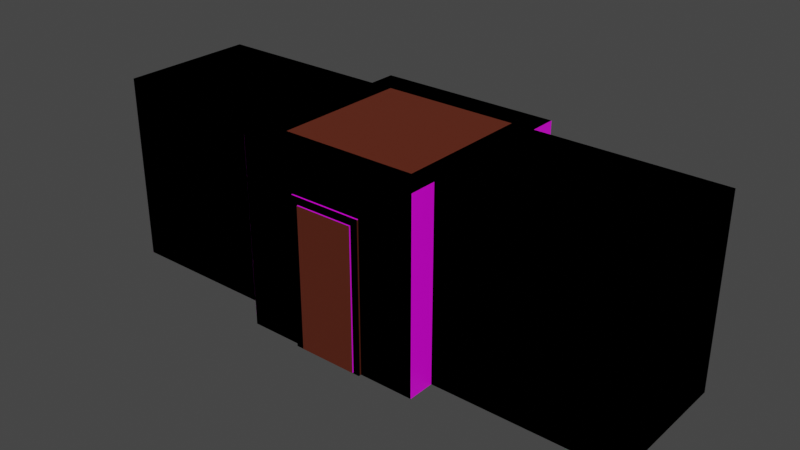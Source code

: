 # Source: hallway.blend  (saved by Blender 3.2.14; exported with 4.5.12 LTS)
import bpy
from mathutils import Matrix  # noqa: F401  (used for matrix-valued properties, if any)

bpy.ops.wm.read_factory_settings(use_empty=True)
scene = bpy.context.scene
scene.name = 'Scene'

# ---- collections
col_collection = bpy.data.collections.new('Collection'); scene.collection.children.link(col_collection)

# ---- images (referenced by path relative to the original .blend; pixels are not part of the script)
import os
ASSET_DIR = os.environ.get("B2B_ASSET_DIR", "")  # directory of the original .blend (textures are referenced by path, not embedded)
HERE = os.path.dirname(os.path.abspath(__file__))  # packed textures are extracted next to this script under _unpacked/

def load_image(name, relpath, width, height, colorspace="sRGB"):
    """Load a texture the original file referenced (path relative to the .blend, or extracted next to this script)."""
    p = next((c for c in (os.path.join(HERE, relpath), os.path.join(ASSET_DIR, relpath)) if relpath and os.path.exists(c)), "")
    if p:
        img = bpy.data.images.load(p, check_existing=True)
        img.name = name
    else:  # same state as the original file: an image datablock whose file is absent (Cycles renders it pink)
        img = bpy.data.images.new(name, width, height)
        img.source = "FILE"
        img.filepath = "//" + (relpath or name)
    img.colorspace_settings.name = colorspace
    return img
img_hotelwall2_jpg = load_image('hotelwall2.jpg', 'hotelwall2.jpg', 1024, 1024, 'sRGB')
img_hotelwall4_jpg = load_image('hotelwall4.jpg', 'hotelwall4.jpg', 1024, 1024, 'sRGB')

# ---- materials (node trees are filled in below, after node groups)
mat_material_001 = bpy.data.materials.new('Material.001')
mat_material_001.use_transparent_shadow = False
mat_material_002 = bpy.data.materials.new('Material.002')
mat_material_002.use_transparent_shadow = False
mat_material_003 = bpy.data.materials.new('Material.003')
mat_material_003.use_transparent_shadow = False
mat_material_004 = bpy.data.materials.new('Material.004')
mat_material_004.use_transparent_shadow = False
mat_material_007 = bpy.data.materials.new('Material.007')
mat_material_007.use_transparent_shadow = False
mat_material_008 = bpy.data.materials.new('Material.008')
mat_material_008.use_transparent_shadow = False
mat_material = bpy.data.materials.new('Material')
mat_material.use_transparent_shadow = False

# ---- material node trees
mat_material_001.use_nodes = True; mat_material_001.node_tree.nodes.clear()
_N = mat_material_001.node_tree.nodes; _L = mat_material_001.node_tree.links
n0 = _N.new('ShaderNodeBsdfPrincipled'); n0.name = 'Principled BSDF'; n0.location = (10, 300)
n0.distribution = 'GGX'
n0.subsurface_method = 'RANDOM_WALK_SKIN'
n0.inputs[0].default_value = (0.237, 0.0, 0.0001737, 1.0)
n0.inputs[3].default_value = 1.45
n0.inputs[27].default_value = (0.0, 0.0, 0.0, 1.0)
n0.inputs[28].default_value = 1.0
n1 = _N.new('ShaderNodeOutputMaterial'); n1.name = 'Material Output'; n1.location = (300, 300)
_L.new(n0.outputs[0], n1.inputs[0])
n1.is_active_output = True
mat_material_002.use_nodes = True; mat_material_002.node_tree.nodes.clear()
_N = mat_material_002.node_tree.nodes; _L = mat_material_002.node_tree.links
n0 = _N.new('ShaderNodeBsdfPrincipled'); n0.name = 'Principled BSDF'; n0.location = (10, 300)
n0.distribution = 'GGX'
n0.subsurface_method = 'RANDOM_WALK_SKIN'
n0.inputs[3].default_value = 1.45
n0.inputs[27].default_value = (0.0, 0.0, 0.0, 1.0)
n0.inputs[28].default_value = 1.0
n1 = _N.new('ShaderNodeOutputMaterial'); n1.name = 'Material Output'; n1.location = (300, 300)
n2 = _N.new('ShaderNodeTexImage'); n2.name = 'Image Texture'; n2.location = (-280, 275)
n2.image = img_hotelwall2_jpg
_L.new(n0.outputs[0], n1.inputs[0])
_L.new(n2.outputs[0], n0.inputs[0])
n1.is_active_output = True
mat_material_003.use_nodes = True; mat_material_003.node_tree.nodes.clear()
_N = mat_material_003.node_tree.nodes; _L = mat_material_003.node_tree.links
n0 = _N.new('ShaderNodeBsdfPrincipled'); n0.name = 'Principled BSDF'; n0.location = (10, 300)
n0.distribution = 'GGX'
n0.subsurface_method = 'RANDOM_WALK_SKIN'
n0.inputs[3].default_value = 1.45
n0.inputs[27].default_value = (0.0, 0.0, 0.0, 1.0)
n0.inputs[28].default_value = 1.0
n1 = _N.new('ShaderNodeOutputMaterial'); n1.name = 'Material Output'; n1.location = (300, 300)
n2 = _N.new('ShaderNodeTexImage'); n2.name = 'Image Texture'; n2.location = (-280, 275)
n2.image = img_hotelwall4_jpg
_L.new(n0.outputs[0], n1.inputs[0])
_L.new(n2.outputs[0], n0.inputs[0])
n1.is_active_output = True
mat_material_004.use_nodes = True; mat_material_004.node_tree.nodes.clear()
_N = mat_material_004.node_tree.nodes; _L = mat_material_004.node_tree.links
n0 = _N.new('ShaderNodeBsdfPrincipled'); n0.name = 'Principled BSDF'; n0.location = (10, 300)
n0.distribution = 'GGX'
n0.subsurface_method = 'RANDOM_WALK_SKIN'
n0.inputs[0].default_value = (0.1274, 0.02122, 0.007499, 1.0)
n0.inputs[3].default_value = 1.45
n0.inputs[27].default_value = (0.0, 0.0, 0.0, 1.0)
n0.inputs[28].default_value = 1.0
n1 = _N.new('ShaderNodeOutputMaterial'); n1.name = 'Material Output'; n1.location = (300, 300)
_L.new(n0.outputs[0], n1.inputs[0])
n1.is_active_output = True
mat_material_007.use_nodes = True; mat_material_007.node_tree.nodes.clear()
_N = mat_material_007.node_tree.nodes; _L = mat_material_007.node_tree.links
n0 = _N.new('ShaderNodeBsdfPrincipled'); n0.name = 'Principled BSDF'; n0.location = (10, 300)
n0.distribution = 'GGX'
n0.subsurface_method = 'RANDOM_WALK_SKIN'
n0.inputs[0].default_value = (0.2266, 0.04338, 0.001246, 1.0)
n0.inputs[3].default_value = 1.45
n0.inputs[27].default_value = (0.0, 0.0, 0.0, 1.0)
n0.inputs[28].default_value = 1.0
n1 = _N.new('ShaderNodeOutputMaterial'); n1.name = 'Material Output'; n1.location = (300, 300)
_L.new(n0.outputs[0], n1.inputs[0])
n1.is_active_output = True
mat_material_008.use_nodes = True; mat_material_008.node_tree.nodes.clear()
_N = mat_material_008.node_tree.nodes; _L = mat_material_008.node_tree.links
n0 = _N.new('ShaderNodeBsdfPrincipled'); n0.name = 'Principled BSDF'; n0.location = (10, 300)
n0.distribution = 'GGX'
n0.subsurface_method = 'RANDOM_WALK_SKIN'
n0.inputs[0].default_value = (0.8, 0.5904, 0.3934, 1.0)
n0.inputs[3].default_value = 1.45
n0.inputs[27].default_value = (0.0, 0.0, 0.0, 1.0)
n0.inputs[28].default_value = 1.0
n1 = _N.new('ShaderNodeOutputMaterial'); n1.name = 'Material Output'; n1.location = (300, 300)
_L.new(n0.outputs[0], n1.inputs[0])
n1.is_active_output = True
mat_material.use_nodes = True; mat_material.node_tree.nodes.clear()
_N = mat_material.node_tree.nodes; _L = mat_material.node_tree.links
n0 = _N.new('ShaderNodeBsdfPrincipled'); n0.name = 'Principled BSDF'; n0.location = (10, 300)
n0.distribution = 'GGX'
n0.subsurface_method = 'RANDOM_WALK_SKIN'
n0.inputs[0].default_value = (0.09285, 0.01629, 0.006065, 1.0)
n0.inputs[3].default_value = 1.45
n0.inputs[27].default_value = (0.0, 0.0, 0.0, 1.0)
n0.inputs[28].default_value = 1.0
n1 = _N.new('ShaderNodeOutputMaterial'); n1.name = 'Material Output'; n1.location = (300, 300)
_L.new(n0.outputs[0], n1.inputs[0])
n1.is_active_output = True

# ---- world
world_world = bpy.data.worlds.new('World'); scene.world = world_world
world_world.use_nodes = True; world_world.node_tree.nodes.clear()
_N = world_world.node_tree.nodes; _L = world_world.node_tree.links
n0 = _N.new('ShaderNodeOutputWorld'); n0.name = 'World Output'; n0.location = (300, 300)
n1 = _N.new('ShaderNodeBackground'); n1.name = 'Background'; n1.location = (10, 300)
n1.inputs[0].default_value = (0.05088, 0.05088, 0.05088, 1.0)
_L.new(n1.outputs[0], n0.inputs[0])
n0.is_active_output = True
world_world.color = (0.05088, 0.05088, 0.05088)
world_world.use_sun_shadow = False
world_world.sun_shadow_jitter_overblur = 0.0

# ---- meshes
me_plane = bpy.data.meshes.new('Plane')
me_plane.from_pydata([(-4.0, -1.0, 0.0), (4.0, -1.0, 0.0), (-4.0, 1.0, 0.0), (4.0, 1.0, 0.0), (-1.333, -1.0, 0.0), (1.333, -1.0, 0.0), (1.333, 1.0, 0.0), (-1.333, 1.0, 0.0), (1.333, 1.4, 0.0), (-1.333, 1.4, 0.0), (-1.333, -1.4, 0.0), (1.333, -1.4, 0.0)], [], [(5, 1, 3, 6), (0, 4, 7, 2), (4, 5, 6, 7), (7, 6, 8, 9), (5, 4, 10, 11)])
_uv = me_plane.uv_layers.new(name='UVMap')
_uv.uv.foreach_set('vector', [0.6667, 0.0, 1.0, 0.0, 1.0, 1.0, 0.6667, 1.0, 0.0, 0.0, 0.3333, 0.0, 0.3333, 1.0, 0.0, 1.0, 0.3333, 0.0, 0.6667, 0.0, 0.6667, 1.0, 0.3333, 1.0, 0.3333, 1.0, 0.6667, 1.0, 0.6667, 1.0, 0.3333, 1.0, 0.6667, 0.0, 0.3333, 0.0, 0.3333, 0.0, 0.6667, 0.0])
me_plane.materials.append(mat_material_001)
me_plane.update()
me_plane_001 = bpy.data.meshes.new('Plane.001')
me_plane_001.from_pydata([(-1.0, -1.0, 0.0), (1.0, -1.0, 0.0), (-1.0, 1.0, 0.0), (1.0, 1.0, 0.0), (-0.3333, -1.0, 0.0), (0.3333, -1.0, 0.0), (0.3333, 1.0, 0.0), (-0.3333, 1.0, 0.0), (-0.3333, -1.4, 0.0), (0.3333, -1.4, 0.0), (0.3333, 1.4, 0.0), (-0.3333, 1.4, 0.0), (-1.0, -1.0, 2.75), (1.0, -1.0, 2.75), (-1.0, 1.0, 2.75), (1.0, 1.0, 2.75), (-0.3333, -1.0, 2.75), (0.3333, -1.0, 2.75), (0.3333, 1.0, 2.75), (-0.3333, 1.0, 2.75), (-0.3333, -1.4, 2.75), (0.3333, -1.4, 2.75), (0.3333, 1.4, 2.75), (-0.3333, 1.4, 2.75), (1.0, -1.0, 2.175), (0.3333, -1.0, 2.175), (-0.3333, -1.4, 2.175), (-0.3333, -1.0, 2.175), (0.3333, -1.4, 2.175), (-1.0, -1.0, 2.175), (0.3333, 1.4, 2.175), (0.3333, 1.0, 2.175), (1.0, 1.0, 2.175), (-0.3333, 1.4, 2.175), (-1.0, 1.0, 2.175), (-0.3333, 1.0, 2.175), (-0.1333, -1.0, 0.0), (0.1333, -1.0, 0.0), (0.1333, 1.0, 0.0), (-0.1333, 1.0, 0.0), (-0.1067, -1.442, 0.0), (0.1067, -1.442, 0.0), (0.1067, 1.442, 0.0), (-0.1067, 1.442, 0.0), (-0.1333, -1.4, 2.75), (0.1333, -1.4, 2.75), (0.1333, 1.4, 2.75), (-0.1333, 1.4, 2.75), (-0.1333, 1.0, 2.75), (0.1333, 1.0, 2.75), (0.1333, -1.0, 2.75), (-0.1333, -1.0, 2.75), (-0.1067, -1.442, 2.065), (0.1067, -1.442, 2.065), (0.1067, 1.442, 2.065), (-0.1067, 1.442, 2.065), (-0.1333, -1.4, 0.0), (0.1333, -1.4, 0.0), (0.1333, 1.4, 0.0), (-0.1333, 1.4, 0.0), (-0.1333, -1.4, 2.175), (0.1333, -1.4, 2.175), (0.1333, 1.4, 2.175), (-0.1333, 1.4, 2.175), (-0.1333, -1.442, 0.0), (0.1333, -1.442, 0.0), (0.1333, 1.442, 0.0), (-0.1333, 1.442, 0.0), (-0.1333, -1.442, 2.175), (0.1333, -1.442, 2.175), (0.1333, 1.442, 2.175), (-0.1333, 1.442, 2.175), (-0.1333, -1.422, 2.175), (0.1333, -1.422, 2.175), (0.1333, -1.422, 0.0), (-0.1333, -1.422, 0.0), (-0.1067, -1.422, 2.065), (0.1067, -1.422, 2.065), (0.1067, -1.422, 0.0), (-0.1067, -1.422, 0.0), (0.1333, 1.422, 2.175), (-0.1333, 1.422, 2.175), (-0.1333, 1.422, 0.0), (0.1333, 1.422, 0.0), (0.1067, 1.422, 2.065), (-0.1067, 1.422, 2.065), (-0.1067, 1.422, 0.0), (0.1067, 1.422, 0.0)], [], [(5, 1, 3, 6), (0, 4, 7, 2), (37, 5, 6, 38), (36, 4, 8, 56), (38, 6, 10, 58), (24, 25, 17, 13), (30, 31, 18, 22), (26, 27, 16, 20), (31, 32, 15, 18), (62, 30, 22, 46), (34, 35, 19, 14), (60, 26, 20, 44), (35, 33, 23, 19), (27, 29, 12, 16), (25, 28, 21, 17), (19, 16, 12, 14), (47, 48, 19, 23), (45, 50, 17, 21), (17, 18, 15, 13), (49, 18, 17, 50), (5, 9, 28, 25), (4, 0, 29, 27), (56, 8, 26, 60), (8, 4, 27, 26), (1, 5, 25, 24), (7, 11, 33, 35), (2, 7, 35, 34), (58, 10, 30, 62), (6, 3, 32, 31), (10, 6, 31, 30), (11, 59, 63, 33), (43, 42, 54, 55), (9, 57, 61, 28), (41, 40, 52, 53), (19, 48, 51, 16), (48, 49, 50, 51), (20, 16, 51, 44), (44, 51, 50, 45), (22, 18, 49, 46), (46, 49, 48, 47), (28, 61, 45, 21), (61, 60, 44, 45), (33, 63, 47, 23), (63, 62, 46, 47), (7, 39, 59, 11), (39, 38, 58, 59), (5, 37, 57, 9), (37, 36, 56, 57), (4, 36, 39, 7), (36, 37, 38, 39), (64, 65, 57, 56), (66, 67, 59, 58), (69, 68, 60, 61), (71, 70, 62, 63), (67, 71, 63, 59), (70, 66, 58, 62), (65, 69, 61, 57), (68, 64, 56, 60), (40, 41, 65, 64), (42, 43, 67, 66), (69, 65, 74, 73), (70, 71, 81, 80), (66, 70, 80, 83), (67, 43, 86, 82), (52, 40, 79, 76), (65, 41, 78, 74), (77, 76, 72, 73), (78, 77, 73, 74), (76, 79, 75, 72), (40, 64, 75, 79), (68, 69, 73, 72), (41, 53, 77, 78), (64, 68, 72, 75), (53, 52, 76, 77), (85, 84, 80, 81), (86, 85, 81, 82), (84, 87, 83, 80), (54, 42, 87, 84), (55, 54, 84, 85), (42, 66, 83, 87), (71, 67, 82, 81), (43, 55, 85, 86)])
me_plane_001.polygons.foreach_set('material_index', [0, 0, 0, 0, 0, 2, 2, 2, 2, 2, 2, 2, 2, 2, 2, 3, 3, 3, 3, 3, 2, 2, 2, 2, 2, 2, 2, 2, 2, 2, 2, 3, 2, 3, 3, 3, 3, 3, 3, 3, 2, 2, 2, 2, 0, 0, 0, 0, 0, 0, 0, 0, 2, 2, 2, 2, 2, 2, 0, 0, 0, 0, 0, 0, 1, 0, 1, 1, 1, 0, 0, 1, 0, 1, 1, 1, 1, 1, 1, 0, 0, 1])
_uv = me_plane_001.uv_layers.new(name='UVMap')
_uv.uv.foreach_set('vector', [0.6667, 0.0, 1.0, 0.0, 1.0, 1.0, 0.6667, 1.0, 0.0, 0.0, 0.3333, 0.0, 0.3333, 1.0, 0.0, 1.0, 0.5556, 0.0, 0.6667, 0.0, 0.6667, 1.0, 0.5556, 1.0, 0.4444, 0.0, 0.3333, 0.0, 0.3333, 0.0, 0.4444, 0.0, 0.5556, 1.0, 0.6667, 1.0, 0.6667, 1.0, 0.5556, 1.0, 1.0, 0.0, 0.6667, 0.0, 0.6667, 0.0, 1.0, 0.0, 0.6667, 1.0, 0.6667, 1.0, 0.6667, 1.0, 0.6667, 1.0, 0.3333, 0.0, 0.3333, 0.0, 0.3333, 0.0, 0.3333, 0.0, 0.6667, 1.0, 1.0, 1.0, 1.0, 1.0, 0.6667, 1.0, 0.5556, 1.0, 0.6667, 1.0, 0.6667, 1.0, 0.5556, 1.0, 0.0, 1.0, 0.3333, 1.0, 0.3333, 1.0, 0.0, 1.0, 0.4444, 0.0, 0.3333, 0.0, 0.3333, 0.0, 0.4444, 0.0, 0.3333, 1.0, 0.3333, 1.0, 0.3333, 1.0, 0.3333, 1.0, 0.3333, 0.0, 0.0, 0.0, 0.0, 0.0, 0.3333, 0.0, 0.6667, 0.0, 0.6667, 0.0, 0.6667, 0.0, 0.6667, 0.0, 0.3333, 1.0, 0.3333, 0.0, 0.0, 0.0, 0.0, 1.0, 0.4444, 1.0, 0.4444, 1.0, 0.3333, 1.0, 0.3333, 1.0, 0.5556, 0.0, 0.5556, 0.0, 0.6667, 0.0, 0.6667, 0.0, 0.6667, 0.0, 0.6667, 1.0, 1.0, 1.0, 1.0, 0.0, 0.5556, 1.0, 0.6667, 1.0, 0.6667, 0.0, 0.5556, 0.0, 0.6667, 0.0, 0.6667, 0.0, 0.6667, 0.0, 0.6667, 0.0, 0.3333, 0.0, 0.0, 0.0, 0.0, 0.0, 0.3333, 0.0, 0.4444, 0.0, 0.3333, 0.0, 0.3333, 0.0, 0.4444, 0.0, 0.3333, 0.0, 0.3333, 0.0, 0.3333, 0.0, 0.3333, 0.0, 1.0, 0.0, 0.6667, 0.0, 0.6667, 0.0, 1.0, 0.0, 0.3333, 1.0, 0.3333, 1.0, 0.3333, 1.0, 0.3333, 1.0, 0.0, 1.0, 0.3333, 1.0, 0.3333, 1.0, 0.0, 1.0, 0.5556, 1.0, 0.6667, 1.0, 0.6667, 1.0, 0.5556, 1.0, 0.6667, 1.0, 1.0, 1.0, 1.0, 1.0, 0.6667, 1.0, 0.6667, 1.0, 0.6667, 1.0, 0.6667, 1.0, 0.6667, 1.0, 0.3333, 1.0, 0.4444, 1.0, 0.4444, 1.0, 0.3333, 1.0, 0.4444, 1.0, 0.5556, 1.0, 0.5556, 1.0, 0.4444, 1.0, 0.6667, 0.0, 0.5556, 0.0, 0.5556, 0.0, 0.6667, 0.0, 0.5556, 0.0, 0.4444, 0.0, 0.4444, 0.0, 0.5556, 0.0, 0.3333, 1.0, 0.4444, 1.0, 0.4444, 0.0, 0.3333, 0.0, 0.4444, 1.0, 0.5556, 1.0, 0.5556, 0.0, 0.4444, 0.0, 0.3333, 0.0, 0.3333, 0.0, 0.4444, 0.0, 0.4444, 0.0, 0.4444, 0.0, 0.4444, 0.0, 0.5556, 0.0, 0.5556, 0.0, 0.6667, 1.0, 0.6667, 1.0, 0.5556, 1.0, 0.5556, 1.0, 0.5556, 1.0, 0.5556, 1.0, 0.4444, 1.0, 0.4444, 1.0, 0.6667, 0.0, 0.5556, 0.0, 0.5556, 0.0, 0.6667, 0.0, 0.5556, 0.0, 0.4444, 0.0, 0.4444, 0.0, 0.5556, 0.0, 0.3333, 1.0, 0.4444, 1.0, 0.4444, 1.0, 0.3333, 1.0, 0.4444, 1.0, 0.5556, 1.0, 0.5556, 1.0, 0.4444, 1.0, 0.3333, 1.0, 0.4444, 1.0, 0.4444, 1.0, 0.3333, 1.0, 0.4444, 1.0, 0.5556, 1.0, 0.5556, 1.0, 0.4444, 1.0, 0.6667, 0.0, 0.5556, 0.0, 0.5556, 0.0, 0.6667, 0.0, 0.5556, 0.0, 0.4444, 0.0, 0.4444, 0.0, 0.5556, 0.0, 0.3333, 0.0, 0.4444, 0.0, 0.4444, 1.0, 0.3333, 1.0, 0.4444, 0.0, 0.5556, 0.0, 0.5556, 1.0, 0.4444, 1.0, 0.4444, 0.0, 0.5556, 0.0, 0.5556, 0.0, 0.4444, 0.0, 0.5556, 1.0, 0.4444, 1.0, 0.4444, 1.0, 0.5556, 1.0, 0.5556, 0.0, 0.4444, 0.0, 0.4444, 0.0, 0.5556, 0.0, 0.4444, 1.0, 0.5556, 1.0, 0.5556, 1.0, 0.4444, 1.0, 0.4444, 1.0, 0.4444, 1.0, 0.4444, 1.0, 0.4444, 1.0, 0.5556, 1.0, 0.5556, 1.0, 0.5556, 1.0, 0.5556, 1.0, 0.5556, 0.0, 0.5556, 0.0, 0.5556, 0.0, 0.5556, 0.0, 0.4444, 0.0, 0.4444, 0.0, 0.4444, 0.0, 0.4444, 0.0, 0.4444, 0.0, 0.5556, 0.0, 0.5556, 0.0, 0.4444, 0.0, 0.5556, 1.0, 0.4444, 1.0, 0.4444, 1.0, 0.5556, 1.0, 0.5556, 0.0, 0.5556, 0.0, 0.5556, 0.0, 0.5556, 0.0, 0.5556, 1.0, 0.4444, 1.0, 0.4444, 1.0, 0.5556, 1.0, 0.5556, 1.0, 0.5556, 1.0, 0.5556, 1.0, 0.5556, 1.0, 0.4444, 1.0, 0.4444, 1.0, 0.4444, 1.0, 0.4444, 1.0, 0.4444, 0.0, 0.4444, 0.0, 0.4444, 0.0, 0.4444, 0.0, 0.5556, 0.0, 0.5556, 0.0, 0.5556, 0.0, 0.5556, 0.0, 0.5556, 0.0, 0.4444, 0.0, 0.4444, 0.0, 0.5556, 0.0, 0.5556, 0.0, 0.5556, 0.0, 0.5556, 0.0, 0.5556, 0.0, 0.4444, 0.0, 0.4444, 0.0, 0.4444, 0.0, 0.4444, 0.0, 0.4444, 0.0, 0.4444, 0.0, 0.4444, 0.0, 0.4444, 0.0, 0.4444, 0.0, 0.5556, 0.0, 0.5556, 0.0, 0.4444, 0.0, 0.5556, 0.0, 0.5556, 0.0, 0.5556, 0.0, 0.5556, 0.0, 0.4444, 0.0, 0.4444, 0.0, 0.4444, 0.0, 0.4444, 0.0, 0.5556, 0.0, 0.4444, 0.0, 0.4444, 0.0, 0.5556, 0.0, 0.4444, 1.0, 0.5556, 1.0, 0.5556, 1.0, 0.4444, 1.0, 0.4444, 1.0, 0.4444, 1.0, 0.4444, 1.0, 0.4444, 1.0, 0.5556, 1.0, 0.5556, 1.0, 0.5556, 1.0, 0.5556, 1.0, 0.5556, 1.0, 0.5556, 1.0, 0.5556, 1.0, 0.5556, 1.0, 0.4444, 1.0, 0.5556, 1.0, 0.5556, 1.0, 0.4444, 1.0, 0.5556, 1.0, 0.5556, 1.0, 0.5556, 1.0, 0.5556, 1.0, 0.4444, 1.0, 0.4444, 1.0, 0.4444, 1.0, 0.4444, 1.0, 0.4444, 1.0, 0.4444, 1.0, 0.4444, 1.0, 0.4444, 1.0])
me_plane_001.materials.append(mat_material_001)
me_plane_001.materials.append(mat_material_002)
me_plane_001.materials.append(mat_material_003)
me_plane_001.materials.append(mat_material_004)
me_plane_001.update()
me_cube = bpy.data.meshes.new('Cube')
me_cube.from_pydata([(-1.0, -0.5, -1.75), (-1.0, -0.5, 1.75), (-1.0, 0.5, -1.75), (-1.0, 0.5, 1.75), (1.0, -0.5, -1.75), (1.0, -0.5, 1.75), (1.0, 0.5, -1.75), (1.0, 0.5, 1.75), (-1.25, 0.5, -2.187), (-1.25, 0.5, 2.188), (1.25, 0.5, -2.187), (1.25, 0.5, 2.188), (0.8833, 0.5, -1.75), (-0.8833, 0.5, -1.75), (-0.8833, 0.5, 1.75), (0.8833, 0.5, 1.75), (-0.8833, -0.5, -1.75), (0.8833, -0.5, -1.75), (0.8833, -0.5, 1.75), (-0.8833, -0.5, 1.75), (1.104, 0.5, -2.187), (-1.104, 0.5, -2.187), (-1.104, 0.5, 2.188), (1.104, 0.5, 2.188), (-1.104, 2.688, -2.187), (1.104, 2.688, -2.187), (1.104, 2.688, 2.188), (-1.104, 2.688, 2.188), (-1.0, -0.5, -1.633), (-1.0, -0.5, 1.633), (-1.0, 0.5, 1.633), (-1.0, 0.5, -1.633), (1.0, 0.5, 1.633), (1.0, 0.5, -1.633), (1.0, -0.5, 1.633), (1.0, -0.5, -1.633), (-1.25, 0.5, 2.042), (-1.25, 0.5, -2.042), (1.25, 0.5, 2.042), (1.25, 0.5, -2.042), (1.25, 2.688, -2.042), (1.25, 2.688, 2.042), (-1.25, 2.688, 2.042), (-1.25, 2.688, -2.042), (-1.104, 3.0, 2.042), (-1.104, 3.0, -2.042), (1.104, 3.0, 2.042), (1.104, 3.0, -2.042), (0.8833, -0.5, 1.633), (0.8833, -0.5, -1.633), (-0.8833, -0.5, 1.633), (-0.8833, -0.5, -1.633), (-1.104, 0.8281, 2.188), (1.104, 0.8281, 2.188), (1.104, 0.8281, -2.187), (-1.104, 0.8281, -2.187), (-1.25, 0.8281, -2.042), (-1.25, 0.8281, 2.042), (1.25, 0.8281, 2.042), (1.25, 0.8281, -2.042), (-1.287, 0.4595, -2.103), (-1.287, 0.4595, -2.253), (-1.137, 0.4595, -2.253), (1.137, 0.4595, 2.253), (1.287, 0.4595, 2.253), (1.287, 0.4595, -2.103), (1.287, 0.4595, -2.253), (-1.287, 3.035, -2.103), (-1.287, 3.035, -2.253), (-1.137, 3.035, -2.253), (1.137, 3.035, 2.253), (1.287, 3.035, 2.253), (1.287, 3.035, -2.103), (1.287, 3.035, -2.253), (1.287, 2.713, 2.253), (-1.287, 0.7975, 2.253), (-1.287, 0.4595, 2.253), (-1.287, 0.7975, -2.253), (1.287, 2.713, -2.253), (1.287, 0.7975, 2.253), (-1.287, 3.035, 2.253), (-1.287, 2.713, 2.253), (-1.287, 2.713, -2.253), (1.287, 0.7975, -2.253), (1.137, 2.713, -2.253), (1.287, 2.713, 2.103), (-1.287, 2.713, -2.103), (-1.137, 2.713, 2.253), (1.137, 0.4595, -2.253), (-1.137, 0.4595, 2.253), (1.137, 3.035, -2.253), (-1.137, 3.035, 2.253), (-1.137, 2.713, -2.253), (1.137, 2.713, 2.253), (-1.137, 0.7975, 2.253), (1.137, 0.7975, 2.253), (1.137, 0.7975, -2.253), (-1.137, 0.7975, -2.253), (-1.137, 3.035, -2.103), (1.137, 3.035, -2.103), (-1.287, 0.4595, 2.103), (1.287, 0.4595, 2.103), (-1.287, 3.035, 2.103), (1.287, 3.035, 2.103), (1.287, 2.713, -2.103), (-1.287, 2.713, 2.103), (-1.137, 3.035, 2.103), (1.137, 3.035, 2.103), (-1.287, 0.7975, -2.103), (-1.287, 0.7975, 2.103), (1.287, 0.7975, 2.103), (1.287, 0.7975, -2.103)], [], [(29, 1, 3, 30), (15, 7, 11, 23), (32, 7, 5, 34), (50, 19, 1, 29), (12, 6, 4, 17), (14, 3, 1, 19), (30, 3, 9, 36), (33, 6, 10, 39), (13, 2, 8, 21), (40, 59, 111, 104), (22, 23, 63, 89), (52, 53, 26, 27), (58, 41, 85, 110), (54, 55, 24, 25), (38, 39, 65, 101), (9, 22, 89, 76), (42, 57, 109, 105), (11, 38, 101, 64), (6, 12, 20, 10), (12, 13, 21, 20), (24, 55, 97, 92), (47, 46, 107, 99), (7, 15, 18, 5), (15, 14, 19, 18), (2, 13, 16, 0), (13, 12, 17, 16), (34, 5, 18, 48), (48, 18, 19, 50), (3, 14, 22, 9), (14, 15, 23, 22), (17, 49, 51, 16), (49, 48, 50, 51), (4, 35, 49, 17), (35, 34, 48, 49), (56, 43, 86, 108), (45, 44, 46, 47), (20, 21, 62, 88), (37, 36, 100, 60), (54, 25, 84, 96), (56, 57, 42, 43), (10, 20, 88, 66), (58, 59, 40, 41), (36, 9, 76, 100), (26, 53, 95, 93), (44, 45, 98, 106), (53, 52, 94, 95), (52, 27, 87, 94), (46, 44, 106, 107), (7, 32, 38, 11), (32, 33, 39, 38), (2, 31, 37, 8), (31, 30, 36, 37), (16, 51, 28, 0), (51, 50, 29, 28), (6, 33, 35, 4), (33, 32, 34, 35), (0, 28, 31, 2), (28, 29, 30, 31), (39, 10, 66, 65), (27, 26, 93, 87), (43, 42, 105, 86), (45, 47, 99, 98), (23, 11, 64, 63), (55, 54, 96, 97), (21, 8, 61, 62), (25, 24, 92, 84), (41, 40, 104, 85), (8, 37, 60, 61), (57, 56, 108, 109), (59, 58, 110, 111), (93, 74, 71, 70), (107, 70, 71, 103), (105, 81, 80, 102), (104, 78, 73, 72), (92, 82, 68, 69), (97, 77, 82, 92), (111, 83, 78, 104), (109, 75, 81, 105), (95, 79, 74, 93), (75, 94, 87, 81), (83, 96, 84, 78), (78, 84, 90, 73), (84, 92, 69, 90), (102, 80, 91, 106), (106, 91, 70, 107), (81, 87, 91, 80), (87, 93, 70, 91), (69, 98, 99, 90), (68, 67, 98, 69), (67, 102, 106, 98), (77, 108, 86, 82), (79, 110, 85, 74), (74, 85, 103, 71), (85, 104, 72, 103), (82, 86, 67, 68), (86, 105, 102, 67), (90, 99, 72, 73), (99, 107, 103, 72), (101, 65, 111, 110), (64, 101, 110, 79), (60, 100, 109, 108), (61, 60, 108, 77), (88, 62, 97, 96), (66, 88, 96, 83), (89, 63, 95, 94), (76, 89, 94, 75), (63, 64, 79, 95), (100, 76, 75, 109), (65, 66, 83, 111), (62, 61, 77, 97)])
me_cube.polygons.foreach_set('material_index', [0, 0, 0, 0, 0, 0, 0, 0, 0, 0, 0, 1, 0, 1, 0, 0, 0, 0, 0, 0, 0, 0, 0, 0, 0, 0, 0, 0, 0, 0, 0, 0, 0, 0, 0, 1, 0, 0, 0, 1, 0, 1, 0, 0, 0, 0, 0, 0, 0, 0, 0, 0, 0, 0, 0, 0, 0, 0, 0, 0, 0, 0, 0, 0, 0, 0, 0, 0, 0, 0, 0, 0, 0, 0, 0, 0, 0, 0, 0, 0, 0, 0, 0, 0, 0, 0, 0, 0, 0, 0, 0, 0, 0, 0, 0, 0, 0, 0, 0, 0, 0, 0, 0, 0, 0, 0, 0, 0, 0, 0])
_uv = me_cube.uv_layers.new(name='UVMap')
_uv.uv.foreach_set('vector', [0.5417, 0.0, 0.625, 0.0, 0.625, 0.25, 0.5417, 0.25, 0.7083, 0.5, 0.625, 0.5, 0.625, 0.5, 0.7083, 0.5, 0.5417, 0.5, 0.625, 0.5, 0.625, 0.75, 0.5417, 0.75, 0.5417, 0.9167, 0.625, 0.9167, 0.625, 1.0, 0.5417, 1.0, 0.2917, 0.5, 0.375, 0.5, 0.375, 0.75, 0.2917, 0.75, 0.7917, 0.5, 0.875, 0.5, 0.875, 0.75, 0.7917, 0.75, 0.5417, 0.25, 0.625, 0.25, 0.625, 0.25, 0.5417, 0.25, 0.4583, 0.5, 0.375, 0.5, 0.375, 0.5, 0.4583, 0.5, 0.2083, 0.5, 0.125, 0.5, 0.125, 0.5, 0.2083, 0.5, 0.4583, 0.5, 0.4583, 0.5, 0.4583, 0.5, 0.4583, 0.5, 0.7917, 0.5, 0.7083, 0.5, 0.7083, 0.5, 0.7917, 0.5, 0.7917, 0.5, 0.7083, 0.5, 0.7083, 0.5, 0.7917, 0.5, 0.5417, 0.5, 0.5417, 0.5, 0.5417, 0.5, 0.5417, 0.5, 0.2917, 0.5, 0.2083, 0.5, 0.2083, 0.5, 0.2917, 0.5, 0.5417, 0.5, 0.4583, 0.5, 0.4583, 0.5, 0.5417, 0.5, 0.875, 0.5, 0.7917, 0.5, 0.7917, 0.5, 0.875, 0.5, 0.5417, 0.25, 0.5417, 0.25, 0.5417, 0.25, 0.5417, 0.25, 0.625, 0.5, 0.5417, 0.5, 0.5417, 0.5, 0.625, 0.5, 0.375, 0.5, 0.2917, 0.5, 0.2917, 0.5, 0.375, 0.5, 0.2917, 0.5, 0.2083, 0.5, 0.2083, 0.5, 0.2917, 0.5, 0.2083, 0.5, 0.2083, 0.5, 0.2083, 0.5, 0.2083, 0.5, 0.4583, 0.4167, 0.5417, 0.4167, 0.5417, 0.4167, 0.4583, 0.4167, 0.625, 0.5, 0.7083, 0.5, 0.7083, 0.75, 0.625, 0.75, 0.7083, 0.5, 0.7917, 0.5, 0.7917, 0.75, 0.7083, 0.75, 0.125, 0.5, 0.2083, 0.5, 0.2083, 0.75, 0.125, 0.75, 0.2083, 0.5, 0.2917, 0.5, 0.2917, 0.75, 0.2083, 0.75, 0.5417, 0.75, 0.625, 0.75, 0.625, 0.8333, 0.5417, 0.8333, 0.5417, 0.8333, 0.625, 0.8333, 0.625, 0.9167, 0.5417, 0.9167, 0.875, 0.5, 0.7917, 0.5, 0.7917, 0.5, 0.875, 0.5, 0.7917, 0.5, 0.7083, 0.5, 0.7083, 0.5, 0.7917, 0.5, 0.375, 0.8333, 0.4583, 0.8333, 0.4583, 0.9167, 0.375, 0.9167, 0.4583, 0.8333, 0.5417, 0.8333, 0.5417, 0.9167, 0.4583, 0.9167, 0.375, 0.75, 0.4583, 0.75, 0.4583, 0.8333, 0.375, 0.8333, 0.4583, 0.75, 0.5417, 0.75, 0.5417, 0.8333, 0.4583, 0.8333, 0.4583, 0.25, 0.4583, 0.25, 0.4583, 0.25, 0.4583, 0.25, 0.4583, 0.3333, 0.5417, 0.3333, 0.5417, 0.4167, 0.4583, 0.4167, 0.2917, 0.5, 0.2083, 0.5, 0.2083, 0.5, 0.2917, 0.5, 0.4583, 0.25, 0.5417, 0.25, 0.5417, 0.25, 0.4583, 0.25, 0.2917, 0.5, 0.2917, 0.5, 0.2917, 0.5, 0.2917, 0.5, 0.4583, 0.25, 0.5417, 0.25, 0.5417, 0.25, 0.4583, 0.25, 0.375, 0.5, 0.2917, 0.5, 0.2917, 0.5, 0.375, 0.5, 0.5417, 0.5, 0.4583, 0.5, 0.4583, 0.5, 0.5417, 0.5, 0.5417, 0.25, 0.625, 0.25, 0.625, 0.25, 0.5417, 0.25, 0.7083, 0.5, 0.7083, 0.5, 0.7083, 0.5, 0.7083, 0.5, 0.5417, 0.3333, 0.4583, 0.3333, 0.4583, 0.3333, 0.5417, 0.3333, 0.7083, 0.5, 0.7917, 0.5, 0.7917, 0.5, 0.7083, 0.5, 0.7917, 0.5, 0.7917, 0.5, 0.7917, 0.5, 0.7917, 0.5, 0.5417, 0.4167, 0.5417, 0.3333, 0.5417, 0.3333, 0.5417, 0.4167, 0.625, 0.5, 0.5417, 0.5, 0.5417, 0.5, 0.625, 0.5, 0.5417, 0.5, 0.4583, 0.5, 0.4583, 0.5, 0.5417, 0.5, 0.375, 0.25, 0.4583, 0.25, 0.4583, 0.25, 0.375, 0.25, 0.4583, 0.25, 0.5417, 0.25, 0.5417, 0.25, 0.4583, 0.25, 0.375, 0.9167, 0.4583, 0.9167, 0.4583, 1.0, 0.375, 1.0, 0.4583, 0.9167, 0.5417, 0.9167, 0.5417, 1.0, 0.4583, 1.0, 0.375, 0.5, 0.4583, 0.5, 0.4583, 0.75, 0.375, 0.75, 0.4583, 0.5, 0.5417, 0.5, 0.5417, 0.75, 0.4583, 0.75, 0.375, 0.0, 0.4583, 0.0, 0.4583, 0.25, 0.375, 0.25, 0.4583, 0.0, 0.5417, 0.0, 0.5417, 0.25, 0.4583, 0.25, 0.4583, 0.5, 0.375, 0.5, 0.375, 0.5, 0.4583, 0.5, 0.7917, 0.5, 0.7083, 0.5, 0.7083, 0.5, 0.7917, 0.5, 0.4583, 0.25, 0.5417, 0.25, 0.5417, 0.25, 0.4583, 0.25, 0.4583, 0.3333, 0.4583, 0.4167, 0.4583, 0.4167, 0.4583, 0.3333, 0.7083, 0.5, 0.625, 0.5, 0.625, 0.5, 0.7083, 0.5, 0.2083, 0.5, 0.2917, 0.5, 0.2917, 0.5, 0.2083, 0.5, 0.2083, 0.5, 0.125, 0.5, 0.125, 0.5, 0.2083, 0.5, 0.2917, 0.5, 0.2083, 0.5, 0.2083, 0.5, 0.2917, 0.5, 0.5417, 0.5, 0.4583, 0.5, 0.4583, 0.5, 0.5417, 0.5, 0.375, 0.25, 0.4583, 0.25, 0.4583, 0.25, 0.375, 0.25, 0.5417, 0.25, 0.4583, 0.25, 0.4583, 0.25, 0.5417, 0.25, 0.4583, 0.5, 0.5417, 0.5, 0.5417, 0.5, 0.4583, 0.5, 0.7083, 0.5, 0.625, 0.5, 0.625, 0.5, 0.7083, 0.5, 0.5417, 0.4167, 0.625, 0.4167, 0.625, 0.5, 0.5417, 0.5, 0.5417, 0.25, 0.625, 0.25, 0.625, 0.25, 0.5417, 0.25, 0.4583, 0.5, 0.375, 0.5, 0.375, 0.5, 0.4583, 0.5, 0.2083, 0.5, 0.125, 0.5, 0.125, 0.5, 0.2083, 0.5, 0.2083, 0.5, 0.125, 0.5, 0.125, 0.5, 0.2083, 0.5, 0.4583, 0.5, 0.375, 0.5, 0.375, 0.5, 0.4583, 0.5, 0.5417, 0.25, 0.625, 0.25, 0.625, 0.25, 0.5417, 0.25, 0.7083, 0.5, 0.625, 0.5, 0.625, 0.5, 0.7083, 0.5, 0.875, 0.5, 0.7917, 0.5, 0.7917, 0.5, 0.875, 0.5, 0.375, 0.5, 0.2917, 0.5, 0.2917, 0.5, 0.375, 0.5, 0.375, 0.5, 0.2917, 0.5, 0.2917, 0.5, 0.375, 0.5, 0.2917, 0.5, 0.2083, 0.5, 0.2083, 0.5, 0.2917, 0.5, 0.5417, 0.25, 0.625, 0.25, 0.625, 0.3333, 0.5417, 0.3333, 0.5417, 0.3333, 0.625, 0.3333, 0.625, 0.4167, 0.5417, 0.4167, 0.875, 0.5, 0.7917, 0.5, 0.7917, 0.5, 0.875, 0.5, 0.7917, 0.5, 0.7083, 0.5, 0.7083, 0.5, 0.7917, 0.5, 0.375, 0.3333, 0.4583, 0.3333, 0.4583, 0.4167, 0.375, 0.4167, 0.375, 0.25, 0.4583, 0.25, 0.4583, 0.3333, 0.375, 0.3333, 0.4583, 0.25, 0.5417, 0.25, 0.5417, 0.3333, 0.4583, 0.3333, 0.375, 0.25, 0.4583, 0.25, 0.4583, 0.25, 0.375, 0.25, 0.625, 0.5, 0.5417, 0.5, 0.5417, 0.5, 0.625, 0.5, 0.625, 0.5, 0.5417, 0.5, 0.5417, 0.5, 0.625, 0.5, 0.5417, 0.5, 0.4583, 0.5, 0.4583, 0.5, 0.5417, 0.5, 0.375, 0.25, 0.4583, 0.25, 0.4583, 0.25, 0.375, 0.25, 0.4583, 0.25, 0.5417, 0.25, 0.5417, 0.25, 0.4583, 0.25, 0.375, 0.4167, 0.4583, 0.4167, 0.4583, 0.5, 0.375, 0.5, 0.4583, 0.4167, 0.5417, 0.4167, 0.5417, 0.5, 0.4583, 0.5, 0.5417, 0.5, 0.4583, 0.5, 0.4583, 0.5, 0.5417, 0.5, 0.625, 0.5, 0.5417, 0.5, 0.5417, 0.5, 0.625, 0.5, 0.4583, 0.25, 0.5417, 0.25, 0.5417, 0.25, 0.4583, 0.25, 0.375, 0.25, 0.4583, 0.25, 0.4583, 0.25, 0.375, 0.25, 0.2917, 0.5, 0.2083, 0.5, 0.2083, 0.5, 0.2917, 0.5, 0.375, 0.5, 0.2917, 0.5, 0.2917, 0.5, 0.375, 0.5, 0.7917, 0.5, 0.7083, 0.5, 0.7083, 0.5, 0.7917, 0.5, 0.875, 0.5, 0.7917, 0.5, 0.7917, 0.5, 0.875, 0.5, 0.7083, 0.5, 0.625, 0.5, 0.625, 0.5, 0.7083, 0.5, 0.5417, 0.25, 0.625, 0.25, 0.625, 0.25, 0.5417, 0.25, 0.4583, 0.5, 0.375, 0.5, 0.375, 0.5, 0.4583, 0.5, 0.2083, 0.5, 0.125, 0.5, 0.125, 0.5, 0.2083, 0.5])
me_cube.materials.append(mat_material_007)
me_cube.materials.append(mat_material_008)
me_cube.update()
me_cube_001 = bpy.data.meshes.new('Cube.001')
me_cube_001.from_pydata([(-1.0, -0.5, -1.75), (-1.0, -0.5, 1.75), (-1.0, 0.5, -1.75), (-1.0, 0.5, 1.75), (1.0, -0.5, -1.75), (1.0, -0.5, 1.75), (1.0, 0.5, -1.75), (1.0, 0.5, 1.75), (-1.25, 0.5, -2.187), (-1.25, 0.5, 2.188), (1.25, 0.5, -2.187), (1.25, 0.5, 2.188), (0.8833, 0.5, -1.75), (-0.8833, 0.5, -1.75), (-0.8833, 0.5, 1.75), (0.8833, 0.5, 1.75), (-0.8833, -0.5, -1.75), (0.8833, -0.5, -1.75), (0.8833, -0.5, 1.75), (-0.8833, -0.5, 1.75), (1.104, 0.5, -2.187), (-1.104, 0.5, -2.187), (-1.104, 0.5, 2.188), (1.104, 0.5, 2.188), (-1.104, 2.688, -2.187), (1.104, 2.688, -2.187), (1.104, 2.688, 2.188), (-1.104, 2.688, 2.188), (-1.0, -0.5, -1.633), (-1.0, -0.5, 1.633), (-1.0, 0.5, 1.633), (-1.0, 0.5, -1.633), (1.0, 0.5, 1.633), (1.0, 0.5, -1.633), (1.0, -0.5, 1.633), (1.0, -0.5, -1.633), (-1.25, 0.5, 2.042), (-1.25, 0.5, -2.042), (1.25, 0.5, 2.042), (1.25, 0.5, -2.042), (1.25, 2.688, -2.042), (1.25, 2.688, 2.042), (-1.25, 2.688, 2.042), (-1.25, 2.688, -2.042), (-1.104, 3.0, 2.042), (-1.104, 3.0, -2.042), (1.104, 3.0, 2.042), (1.104, 3.0, -2.042), (0.8833, -0.5, 1.633), (0.8833, -0.5, -1.633), (-0.8833, -0.5, 1.633), (-0.8833, -0.5, -1.633), (-1.104, 0.8281, 2.188), (1.104, 0.8281, 2.188), (1.104, 0.8281, -2.187), (-1.104, 0.8281, -2.187), (-1.25, 0.8281, -2.042), (-1.25, 0.8281, 2.042), (1.25, 0.8281, 2.042), (1.25, 0.8281, -2.042), (-1.287, 0.4595, -2.103), (-1.287, 0.4595, -2.253), (-1.137, 0.4595, -2.253), (1.137, 0.4595, 2.253), (1.287, 0.4595, 2.253), (1.287, 0.4595, -2.103), (1.287, 0.4595, -2.253), (-1.287, 3.035, -2.103), (-1.287, 3.035, -2.253), (-1.137, 3.035, -2.253), (1.137, 3.035, 2.253), (1.287, 3.035, 2.253), (1.287, 3.035, -2.103), (1.287, 3.035, -2.253), (1.287, 2.713, 2.253), (-1.287, 0.7975, 2.253), (-1.287, 0.4595, 2.253), (-1.287, 0.7975, -2.253), (1.287, 2.713, -2.253), (1.287, 0.7975, 2.253), (-1.287, 3.035, 2.253), (-1.287, 2.713, 2.253), (-1.287, 2.713, -2.253), (1.287, 0.7975, -2.253), (1.137, 2.713, -2.253), (1.287, 2.713, 2.103), (-1.287, 2.713, -2.103), (-1.137, 2.713, 2.253), (1.137, 0.4595, -2.253), (-1.137, 0.4595, 2.253), (1.137, 3.035, -2.253), (-1.137, 3.035, 2.253), (-1.137, 2.713, -2.253), (1.137, 2.713, 2.253), (-1.137, 0.7975, 2.253), (1.137, 0.7975, 2.253), (1.137, 0.7975, -2.253), (-1.137, 0.7975, -2.253), (-1.137, 3.035, -2.103), (1.137, 3.035, -2.103), (-1.287, 0.4595, 2.103), (1.287, 0.4595, 2.103), (-1.287, 3.035, 2.103), (1.287, 3.035, 2.103), (1.287, 2.713, -2.103), (-1.287, 2.713, 2.103), (-1.137, 3.035, 2.103), (1.137, 3.035, 2.103), (-1.287, 0.7975, -2.103), (-1.287, 0.7975, 2.103), (1.287, 0.7975, 2.103), (1.287, 0.7975, -2.103)], [], [(29, 1, 3, 30), (15, 7, 11, 23), (32, 7, 5, 34), (50, 19, 1, 29), (12, 6, 4, 17), (14, 3, 1, 19), (30, 3, 9, 36), (33, 6, 10, 39), (13, 2, 8, 21), (40, 59, 111, 104), (22, 23, 63, 89), (52, 53, 26, 27), (58, 41, 85, 110), (54, 55, 24, 25), (38, 39, 65, 101), (9, 22, 89, 76), (42, 57, 109, 105), (11, 38, 101, 64), (6, 12, 20, 10), (12, 13, 21, 20), (24, 55, 97, 92), (47, 46, 107, 99), (7, 15, 18, 5), (15, 14, 19, 18), (2, 13, 16, 0), (13, 12, 17, 16), (34, 5, 18, 48), (48, 18, 19, 50), (3, 14, 22, 9), (14, 15, 23, 22), (17, 49, 51, 16), (49, 48, 50, 51), (4, 35, 49, 17), (35, 34, 48, 49), (56, 43, 86, 108), (45, 44, 46, 47), (20, 21, 62, 88), (37, 36, 100, 60), (54, 25, 84, 96), (56, 57, 42, 43), (10, 20, 88, 66), (58, 59, 40, 41), (36, 9, 76, 100), (26, 53, 95, 93), (44, 45, 98, 106), (53, 52, 94, 95), (52, 27, 87, 94), (46, 44, 106, 107), (7, 32, 38, 11), (32, 33, 39, 38), (2, 31, 37, 8), (31, 30, 36, 37), (16, 51, 28, 0), (51, 50, 29, 28), (6, 33, 35, 4), (33, 32, 34, 35), (0, 28, 31, 2), (28, 29, 30, 31), (39, 10, 66, 65), (27, 26, 93, 87), (43, 42, 105, 86), (45, 47, 99, 98), (23, 11, 64, 63), (55, 54, 96, 97), (21, 8, 61, 62), (25, 24, 92, 84), (41, 40, 104, 85), (8, 37, 60, 61), (57, 56, 108, 109), (59, 58, 110, 111), (93, 74, 71, 70), (107, 70, 71, 103), (105, 81, 80, 102), (104, 78, 73, 72), (92, 82, 68, 69), (97, 77, 82, 92), (111, 83, 78, 104), (109, 75, 81, 105), (95, 79, 74, 93), (75, 94, 87, 81), (83, 96, 84, 78), (78, 84, 90, 73), (84, 92, 69, 90), (102, 80, 91, 106), (106, 91, 70, 107), (81, 87, 91, 80), (87, 93, 70, 91), (69, 98, 99, 90), (68, 67, 98, 69), (67, 102, 106, 98), (77, 108, 86, 82), (79, 110, 85, 74), (74, 85, 103, 71), (85, 104, 72, 103), (82, 86, 67, 68), (86, 105, 102, 67), (90, 99, 72, 73), (99, 107, 103, 72), (101, 65, 111, 110), (64, 101, 110, 79), (60, 100, 109, 108), (61, 60, 108, 77), (88, 62, 97, 96), (66, 88, 96, 83), (89, 63, 95, 94), (76, 89, 94, 75), (63, 64, 79, 95), (100, 76, 75, 109), (65, 66, 83, 111), (62, 61, 77, 97)])
me_cube_001.polygons.foreach_set('material_index', [0, 0, 0, 0, 0, 0, 0, 0, 0, 0, 0, 1, 0, 1, 0, 0, 0, 0, 0, 0, 0, 0, 0, 0, 0, 0, 0, 0, 0, 0, 0, 0, 0, 0, 0, 1, 0, 0, 0, 1, 0, 1, 0, 0, 0, 0, 0, 0, 0, 0, 0, 0, 0, 0, 0, 0, 0, 0, 0, 0, 0, 0, 0, 0, 0, 0, 0, 0, 0, 0, 0, 0, 0, 0, 0, 0, 0, 0, 0, 0, 0, 0, 0, 0, 0, 0, 0, 0, 0, 0, 0, 0, 0, 0, 0, 0, 0, 0, 0, 0, 0, 0, 0, 0, 0, 0, 0, 0, 0, 0])
_uv = me_cube_001.uv_layers.new(name='UVMap')
_uv.uv.foreach_set('vector', [0.5417, 0.0, 0.625, 0.0, 0.625, 0.25, 0.5417, 0.25, 0.7083, 0.5, 0.625, 0.5, 0.625, 0.5, 0.7083, 0.5, 0.5417, 0.5, 0.625, 0.5, 0.625, 0.75, 0.5417, 0.75, 0.5417, 0.9167, 0.625, 0.9167, 0.625, 1.0, 0.5417, 1.0, 0.2917, 0.5, 0.375, 0.5, 0.375, 0.75, 0.2917, 0.75, 0.7917, 0.5, 0.875, 0.5, 0.875, 0.75, 0.7917, 0.75, 0.5417, 0.25, 0.625, 0.25, 0.625, 0.25, 0.5417, 0.25, 0.4583, 0.5, 0.375, 0.5, 0.375, 0.5, 0.4583, 0.5, 0.2083, 0.5, 0.125, 0.5, 0.125, 0.5, 0.2083, 0.5, 0.4583, 0.5, 0.4583, 0.5, 0.4583, 0.5, 0.4583, 0.5, 0.7917, 0.5, 0.7083, 0.5, 0.7083, 0.5, 0.7917, 0.5, 0.7917, 0.5, 0.7083, 0.5, 0.7083, 0.5, 0.7917, 0.5, 0.5417, 0.5, 0.5417, 0.5, 0.5417, 0.5, 0.5417, 0.5, 0.2917, 0.5, 0.2083, 0.5, 0.2083, 0.5, 0.2917, 0.5, 0.5417, 0.5, 0.4583, 0.5, 0.4583, 0.5, 0.5417, 0.5, 0.875, 0.5, 0.7917, 0.5, 0.7917, 0.5, 0.875, 0.5, 0.5417, 0.25, 0.5417, 0.25, 0.5417, 0.25, 0.5417, 0.25, 0.625, 0.5, 0.5417, 0.5, 0.5417, 0.5, 0.625, 0.5, 0.375, 0.5, 0.2917, 0.5, 0.2917, 0.5, 0.375, 0.5, 0.2917, 0.5, 0.2083, 0.5, 0.2083, 0.5, 0.2917, 0.5, 0.2083, 0.5, 0.2083, 0.5, 0.2083, 0.5, 0.2083, 0.5, 0.4583, 0.4167, 0.5417, 0.4167, 0.5417, 0.4167, 0.4583, 0.4167, 0.625, 0.5, 0.7083, 0.5, 0.7083, 0.75, 0.625, 0.75, 0.7083, 0.5, 0.7917, 0.5, 0.7917, 0.75, 0.7083, 0.75, 0.125, 0.5, 0.2083, 0.5, 0.2083, 0.75, 0.125, 0.75, 0.2083, 0.5, 0.2917, 0.5, 0.2917, 0.75, 0.2083, 0.75, 0.5417, 0.75, 0.625, 0.75, 0.625, 0.8333, 0.5417, 0.8333, 0.5417, 0.8333, 0.625, 0.8333, 0.625, 0.9167, 0.5417, 0.9167, 0.875, 0.5, 0.7917, 0.5, 0.7917, 0.5, 0.875, 0.5, 0.7917, 0.5, 0.7083, 0.5, 0.7083, 0.5, 0.7917, 0.5, 0.375, 0.8333, 0.4583, 0.8333, 0.4583, 0.9167, 0.375, 0.9167, 0.4583, 0.8333, 0.5417, 0.8333, 0.5417, 0.9167, 0.4583, 0.9167, 0.375, 0.75, 0.4583, 0.75, 0.4583, 0.8333, 0.375, 0.8333, 0.4583, 0.75, 0.5417, 0.75, 0.5417, 0.8333, 0.4583, 0.8333, 0.4583, 0.25, 0.4583, 0.25, 0.4583, 0.25, 0.4583, 0.25, 0.4583, 0.3333, 0.5417, 0.3333, 0.5417, 0.4167, 0.4583, 0.4167, 0.2917, 0.5, 0.2083, 0.5, 0.2083, 0.5, 0.2917, 0.5, 0.4583, 0.25, 0.5417, 0.25, 0.5417, 0.25, 0.4583, 0.25, 0.2917, 0.5, 0.2917, 0.5, 0.2917, 0.5, 0.2917, 0.5, 0.4583, 0.25, 0.5417, 0.25, 0.5417, 0.25, 0.4583, 0.25, 0.375, 0.5, 0.2917, 0.5, 0.2917, 0.5, 0.375, 0.5, 0.5417, 0.5, 0.4583, 0.5, 0.4583, 0.5, 0.5417, 0.5, 0.5417, 0.25, 0.625, 0.25, 0.625, 0.25, 0.5417, 0.25, 0.7083, 0.5, 0.7083, 0.5, 0.7083, 0.5, 0.7083, 0.5, 0.5417, 0.3333, 0.4583, 0.3333, 0.4583, 0.3333, 0.5417, 0.3333, 0.7083, 0.5, 0.7917, 0.5, 0.7917, 0.5, 0.7083, 0.5, 0.7917, 0.5, 0.7917, 0.5, 0.7917, 0.5, 0.7917, 0.5, 0.5417, 0.4167, 0.5417, 0.3333, 0.5417, 0.3333, 0.5417, 0.4167, 0.625, 0.5, 0.5417, 0.5, 0.5417, 0.5, 0.625, 0.5, 0.5417, 0.5, 0.4583, 0.5, 0.4583, 0.5, 0.5417, 0.5, 0.375, 0.25, 0.4583, 0.25, 0.4583, 0.25, 0.375, 0.25, 0.4583, 0.25, 0.5417, 0.25, 0.5417, 0.25, 0.4583, 0.25, 0.375, 0.9167, 0.4583, 0.9167, 0.4583, 1.0, 0.375, 1.0, 0.4583, 0.9167, 0.5417, 0.9167, 0.5417, 1.0, 0.4583, 1.0, 0.375, 0.5, 0.4583, 0.5, 0.4583, 0.75, 0.375, 0.75, 0.4583, 0.5, 0.5417, 0.5, 0.5417, 0.75, 0.4583, 0.75, 0.375, 0.0, 0.4583, 0.0, 0.4583, 0.25, 0.375, 0.25, 0.4583, 0.0, 0.5417, 0.0, 0.5417, 0.25, 0.4583, 0.25, 0.4583, 0.5, 0.375, 0.5, 0.375, 0.5, 0.4583, 0.5, 0.7917, 0.5, 0.7083, 0.5, 0.7083, 0.5, 0.7917, 0.5, 0.4583, 0.25, 0.5417, 0.25, 0.5417, 0.25, 0.4583, 0.25, 0.4583, 0.3333, 0.4583, 0.4167, 0.4583, 0.4167, 0.4583, 0.3333, 0.7083, 0.5, 0.625, 0.5, 0.625, 0.5, 0.7083, 0.5, 0.2083, 0.5, 0.2917, 0.5, 0.2917, 0.5, 0.2083, 0.5, 0.2083, 0.5, 0.125, 0.5, 0.125, 0.5, 0.2083, 0.5, 0.2917, 0.5, 0.2083, 0.5, 0.2083, 0.5, 0.2917, 0.5, 0.5417, 0.5, 0.4583, 0.5, 0.4583, 0.5, 0.5417, 0.5, 0.375, 0.25, 0.4583, 0.25, 0.4583, 0.25, 0.375, 0.25, 0.5417, 0.25, 0.4583, 0.25, 0.4583, 0.25, 0.5417, 0.25, 0.4583, 0.5, 0.5417, 0.5, 0.5417, 0.5, 0.4583, 0.5, 0.7083, 0.5, 0.625, 0.5, 0.625, 0.5, 0.7083, 0.5, 0.5417, 0.4167, 0.625, 0.4167, 0.625, 0.5, 0.5417, 0.5, 0.5417, 0.25, 0.625, 0.25, 0.625, 0.25, 0.5417, 0.25, 0.4583, 0.5, 0.375, 0.5, 0.375, 0.5, 0.4583, 0.5, 0.2083, 0.5, 0.125, 0.5, 0.125, 0.5, 0.2083, 0.5, 0.2083, 0.5, 0.125, 0.5, 0.125, 0.5, 0.2083, 0.5, 0.4583, 0.5, 0.375, 0.5, 0.375, 0.5, 0.4583, 0.5, 0.5417, 0.25, 0.625, 0.25, 0.625, 0.25, 0.5417, 0.25, 0.7083, 0.5, 0.625, 0.5, 0.625, 0.5, 0.7083, 0.5, 0.875, 0.5, 0.7917, 0.5, 0.7917, 0.5, 0.875, 0.5, 0.375, 0.5, 0.2917, 0.5, 0.2917, 0.5, 0.375, 0.5, 0.375, 0.5, 0.2917, 0.5, 0.2917, 0.5, 0.375, 0.5, 0.2917, 0.5, 0.2083, 0.5, 0.2083, 0.5, 0.2917, 0.5, 0.5417, 0.25, 0.625, 0.25, 0.625, 0.3333, 0.5417, 0.3333, 0.5417, 0.3333, 0.625, 0.3333, 0.625, 0.4167, 0.5417, 0.4167, 0.875, 0.5, 0.7917, 0.5, 0.7917, 0.5, 0.875, 0.5, 0.7917, 0.5, 0.7083, 0.5, 0.7083, 0.5, 0.7917, 0.5, 0.375, 0.3333, 0.4583, 0.3333, 0.4583, 0.4167, 0.375, 0.4167, 0.375, 0.25, 0.4583, 0.25, 0.4583, 0.3333, 0.375, 0.3333, 0.4583, 0.25, 0.5417, 0.25, 0.5417, 0.3333, 0.4583, 0.3333, 0.375, 0.25, 0.4583, 0.25, 0.4583, 0.25, 0.375, 0.25, 0.625, 0.5, 0.5417, 0.5, 0.5417, 0.5, 0.625, 0.5, 0.625, 0.5, 0.5417, 0.5, 0.5417, 0.5, 0.625, 0.5, 0.5417, 0.5, 0.4583, 0.5, 0.4583, 0.5, 0.5417, 0.5, 0.375, 0.25, 0.4583, 0.25, 0.4583, 0.25, 0.375, 0.25, 0.4583, 0.25, 0.5417, 0.25, 0.5417, 0.25, 0.4583, 0.25, 0.375, 0.4167, 0.4583, 0.4167, 0.4583, 0.5, 0.375, 0.5, 0.4583, 0.4167, 0.5417, 0.4167, 0.5417, 0.5, 0.4583, 0.5, 0.5417, 0.5, 0.4583, 0.5, 0.4583, 0.5, 0.5417, 0.5, 0.625, 0.5, 0.5417, 0.5, 0.5417, 0.5, 0.625, 0.5, 0.4583, 0.25, 0.5417, 0.25, 0.5417, 0.25, 0.4583, 0.25, 0.375, 0.25, 0.4583, 0.25, 0.4583, 0.25, 0.375, 0.25, 0.2917, 0.5, 0.2083, 0.5, 0.2083, 0.5, 0.2917, 0.5, 0.375, 0.5, 0.2917, 0.5, 0.2917, 0.5, 0.375, 0.5, 0.7917, 0.5, 0.7083, 0.5, 0.7083, 0.5, 0.7917, 0.5, 0.875, 0.5, 0.7917, 0.5, 0.7917, 0.5, 0.875, 0.5, 0.7083, 0.5, 0.625, 0.5, 0.625, 0.5, 0.7083, 0.5, 0.5417, 0.25, 0.625, 0.25, 0.625, 0.25, 0.5417, 0.25, 0.4583, 0.5, 0.375, 0.5, 0.375, 0.5, 0.4583, 0.5, 0.2083, 0.5, 0.125, 0.5, 0.125, 0.5, 0.2083, 0.5])
me_cube_001.materials.append(mat_material_007)
me_cube_001.materials.append(mat_material_008)
me_cube_001.update()
me_cube_002 = bpy.data.meshes.new('Cube.002')
me_cube_002.from_pydata([(-1.0, -0.5, -1.75), (-1.0, -0.5, 1.75), (-1.0, 0.5, -1.75), (-1.0, 0.5, 1.75), (1.0, -0.5, -1.75), (1.0, -0.5, 1.75), (1.0, 0.5, -1.75), (1.0, 0.5, 1.75), (-1.25, 0.5, -2.187), (-1.25, 0.5, 2.188), (1.25, 0.5, -2.187), (1.25, 0.5, 2.188), (0.8833, 0.5, -1.75), (-0.8833, 0.5, -1.75), (-0.8833, 0.5, 1.75), (0.8833, 0.5, 1.75), (-0.8833, -0.5, -1.75), (0.8833, -0.5, -1.75), (0.8833, -0.5, 1.75), (-0.8833, -0.5, 1.75), (1.104, 0.5, -2.187), (-1.104, 0.5, -2.187), (-1.104, 0.5, 2.188), (1.104, 0.5, 2.188), (-1.104, 2.688, -2.187), (1.104, 2.688, -2.187), (1.104, 2.688, 2.188), (-1.104, 2.688, 2.188), (-1.0, -0.5, -1.633), (-1.0, -0.5, 1.633), (-1.0, 0.5, 1.633), (-1.0, 0.5, -1.633), (1.0, 0.5, 1.633), (1.0, 0.5, -1.633), (1.0, -0.5, 1.633), (1.0, -0.5, -1.633), (-1.25, 0.5, 2.042), (-1.25, 0.5, -2.042), (1.25, 0.5, 2.042), (1.25, 0.5, -2.042), (1.25, 2.688, -2.042), (1.25, 2.688, 2.042), (-1.25, 2.688, 2.042), (-1.25, 2.688, -2.042), (-1.104, 3.0, 2.042), (-1.104, 3.0, -2.042), (1.104, 3.0, 2.042), (1.104, 3.0, -2.042), (0.8833, -0.5, 1.633), (0.8833, -0.5, -1.633), (-0.8833, -0.5, 1.633), (-0.8833, -0.5, -1.633), (-1.104, 0.8281, 2.188), (1.104, 0.8281, 2.188), (1.104, 0.8281, -2.187), (-1.104, 0.8281, -2.187), (-1.25, 0.8281, -2.042), (-1.25, 0.8281, 2.042), (1.25, 0.8281, 2.042), (1.25, 0.8281, -2.042), (-1.287, 0.4595, -2.103), (-1.287, 0.4595, -2.253), (-1.137, 0.4595, -2.253), (1.137, 0.4595, 2.253), (1.287, 0.4595, 2.253), (1.287, 0.4595, -2.103), (1.287, 0.4595, -2.253), (-1.287, 3.035, -2.103), (-1.287, 3.035, -2.253), (-1.137, 3.035, -2.253), (1.137, 3.035, 2.253), (1.287, 3.035, 2.253), (1.287, 3.035, -2.103), (1.287, 3.035, -2.253), (1.287, 2.713, 2.253), (-1.287, 0.7975, 2.253), (-1.287, 0.4595, 2.253), (-1.287, 0.7975, -2.253), (1.287, 2.713, -2.253), (1.287, 0.7975, 2.253), (-1.287, 3.035, 2.253), (-1.287, 2.713, 2.253), (-1.287, 2.713, -2.253), (1.287, 0.7975, -2.253), (1.137, 2.713, -2.253), (1.287, 2.713, 2.103), (-1.287, 2.713, -2.103), (-1.137, 2.713, 2.253), (1.137, 0.4595, -2.253), (-1.137, 0.4595, 2.253), (1.137, 3.035, -2.253), (-1.137, 3.035, 2.253), (-1.137, 2.713, -2.253), (1.137, 2.713, 2.253), (-1.137, 0.7975, 2.253), (1.137, 0.7975, 2.253), (1.137, 0.7975, -2.253), (-1.137, 0.7975, -2.253), (-1.137, 3.035, -2.103), (1.137, 3.035, -2.103), (-1.287, 0.4595, 2.103), (1.287, 0.4595, 2.103), (-1.287, 3.035, 2.103), (1.287, 3.035, 2.103), (1.287, 2.713, -2.103), (-1.287, 2.713, 2.103), (-1.137, 3.035, 2.103), (1.137, 3.035, 2.103), (-1.287, 0.7975, -2.103), (-1.287, 0.7975, 2.103), (1.287, 0.7975, 2.103), (1.287, 0.7975, -2.103)], [], [(29, 1, 3, 30), (15, 7, 11, 23), (32, 7, 5, 34), (50, 19, 1, 29), (12, 6, 4, 17), (14, 3, 1, 19), (30, 3, 9, 36), (33, 6, 10, 39), (13, 2, 8, 21), (40, 59, 111, 104), (22, 23, 63, 89), (52, 53, 26, 27), (58, 41, 85, 110), (54, 55, 24, 25), (38, 39, 65, 101), (9, 22, 89, 76), (42, 57, 109, 105), (11, 38, 101, 64), (6, 12, 20, 10), (12, 13, 21, 20), (24, 55, 97, 92), (47, 46, 107, 99), (7, 15, 18, 5), (15, 14, 19, 18), (2, 13, 16, 0), (13, 12, 17, 16), (34, 5, 18, 48), (48, 18, 19, 50), (3, 14, 22, 9), (14, 15, 23, 22), (17, 49, 51, 16), (49, 48, 50, 51), (4, 35, 49, 17), (35, 34, 48, 49), (56, 43, 86, 108), (45, 44, 46, 47), (20, 21, 62, 88), (37, 36, 100, 60), (54, 25, 84, 96), (56, 57, 42, 43), (10, 20, 88, 66), (58, 59, 40, 41), (36, 9, 76, 100), (26, 53, 95, 93), (44, 45, 98, 106), (53, 52, 94, 95), (52, 27, 87, 94), (46, 44, 106, 107), (7, 32, 38, 11), (32, 33, 39, 38), (2, 31, 37, 8), (31, 30, 36, 37), (16, 51, 28, 0), (51, 50, 29, 28), (6, 33, 35, 4), (33, 32, 34, 35), (0, 28, 31, 2), (28, 29, 30, 31), (39, 10, 66, 65), (27, 26, 93, 87), (43, 42, 105, 86), (45, 47, 99, 98), (23, 11, 64, 63), (55, 54, 96, 97), (21, 8, 61, 62), (25, 24, 92, 84), (41, 40, 104, 85), (8, 37, 60, 61), (57, 56, 108, 109), (59, 58, 110, 111), (93, 74, 71, 70), (107, 70, 71, 103), (105, 81, 80, 102), (104, 78, 73, 72), (92, 82, 68, 69), (97, 77, 82, 92), (111, 83, 78, 104), (109, 75, 81, 105), (95, 79, 74, 93), (75, 94, 87, 81), (83, 96, 84, 78), (78, 84, 90, 73), (84, 92, 69, 90), (102, 80, 91, 106), (106, 91, 70, 107), (81, 87, 91, 80), (87, 93, 70, 91), (69, 98, 99, 90), (68, 67, 98, 69), (67, 102, 106, 98), (77, 108, 86, 82), (79, 110, 85, 74), (74, 85, 103, 71), (85, 104, 72, 103), (82, 86, 67, 68), (86, 105, 102, 67), (90, 99, 72, 73), (99, 107, 103, 72), (101, 65, 111, 110), (64, 101, 110, 79), (60, 100, 109, 108), (61, 60, 108, 77), (88, 62, 97, 96), (66, 88, 96, 83), (89, 63, 95, 94), (76, 89, 94, 75), (63, 64, 79, 95), (100, 76, 75, 109), (65, 66, 83, 111), (62, 61, 77, 97)])
me_cube_002.polygons.foreach_set('material_index', [0, 0, 0, 0, 0, 0, 0, 0, 0, 0, 0, 1, 0, 1, 0, 0, 0, 0, 0, 0, 0, 0, 0, 0, 0, 0, 0, 0, 0, 0, 0, 0, 0, 0, 0, 1, 0, 0, 0, 1, 0, 1, 0, 0, 0, 0, 0, 0, 0, 0, 0, 0, 0, 0, 0, 0, 0, 0, 0, 0, 0, 0, 0, 0, 0, 0, 0, 0, 0, 0, 0, 0, 0, 0, 0, 0, 0, 0, 0, 0, 0, 0, 0, 0, 0, 0, 0, 0, 0, 0, 0, 0, 0, 0, 0, 0, 0, 0, 0, 0, 0, 0, 0, 0, 0, 0, 0, 0, 0, 0])
_uv = me_cube_002.uv_layers.new(name='UVMap')
_uv.uv.foreach_set('vector', [0.5417, 0.0, 0.625, 0.0, 0.625, 0.25, 0.5417, 0.25, 0.7083, 0.5, 0.625, 0.5, 0.625, 0.5, 0.7083, 0.5, 0.5417, 0.5, 0.625, 0.5, 0.625, 0.75, 0.5417, 0.75, 0.5417, 0.9167, 0.625, 0.9167, 0.625, 1.0, 0.5417, 1.0, 0.2917, 0.5, 0.375, 0.5, 0.375, 0.75, 0.2917, 0.75, 0.7917, 0.5, 0.875, 0.5, 0.875, 0.75, 0.7917, 0.75, 0.5417, 0.25, 0.625, 0.25, 0.625, 0.25, 0.5417, 0.25, 0.4583, 0.5, 0.375, 0.5, 0.375, 0.5, 0.4583, 0.5, 0.2083, 0.5, 0.125, 0.5, 0.125, 0.5, 0.2083, 0.5, 0.4583, 0.5, 0.4583, 0.5, 0.4583, 0.5, 0.4583, 0.5, 0.7917, 0.5, 0.7083, 0.5, 0.7083, 0.5, 0.7917, 0.5, 0.7917, 0.5, 0.7083, 0.5, 0.7083, 0.5, 0.7917, 0.5, 0.5417, 0.5, 0.5417, 0.5, 0.5417, 0.5, 0.5417, 0.5, 0.2917, 0.5, 0.2083, 0.5, 0.2083, 0.5, 0.2917, 0.5, 0.5417, 0.5, 0.4583, 0.5, 0.4583, 0.5, 0.5417, 0.5, 0.875, 0.5, 0.7917, 0.5, 0.7917, 0.5, 0.875, 0.5, 0.5417, 0.25, 0.5417, 0.25, 0.5417, 0.25, 0.5417, 0.25, 0.625, 0.5, 0.5417, 0.5, 0.5417, 0.5, 0.625, 0.5, 0.375, 0.5, 0.2917, 0.5, 0.2917, 0.5, 0.375, 0.5, 0.2917, 0.5, 0.2083, 0.5, 0.2083, 0.5, 0.2917, 0.5, 0.2083, 0.5, 0.2083, 0.5, 0.2083, 0.5, 0.2083, 0.5, 0.4583, 0.4167, 0.5417, 0.4167, 0.5417, 0.4167, 0.4583, 0.4167, 0.625, 0.5, 0.7083, 0.5, 0.7083, 0.75, 0.625, 0.75, 0.7083, 0.5, 0.7917, 0.5, 0.7917, 0.75, 0.7083, 0.75, 0.125, 0.5, 0.2083, 0.5, 0.2083, 0.75, 0.125, 0.75, 0.2083, 0.5, 0.2917, 0.5, 0.2917, 0.75, 0.2083, 0.75, 0.5417, 0.75, 0.625, 0.75, 0.625, 0.8333, 0.5417, 0.8333, 0.5417, 0.8333, 0.625, 0.8333, 0.625, 0.9167, 0.5417, 0.9167, 0.875, 0.5, 0.7917, 0.5, 0.7917, 0.5, 0.875, 0.5, 0.7917, 0.5, 0.7083, 0.5, 0.7083, 0.5, 0.7917, 0.5, 0.375, 0.8333, 0.4583, 0.8333, 0.4583, 0.9167, 0.375, 0.9167, 0.4583, 0.8333, 0.5417, 0.8333, 0.5417, 0.9167, 0.4583, 0.9167, 0.375, 0.75, 0.4583, 0.75, 0.4583, 0.8333, 0.375, 0.8333, 0.4583, 0.75, 0.5417, 0.75, 0.5417, 0.8333, 0.4583, 0.8333, 0.4583, 0.25, 0.4583, 0.25, 0.4583, 0.25, 0.4583, 0.25, 0.4583, 0.3333, 0.5417, 0.3333, 0.5417, 0.4167, 0.4583, 0.4167, 0.2917, 0.5, 0.2083, 0.5, 0.2083, 0.5, 0.2917, 0.5, 0.4583, 0.25, 0.5417, 0.25, 0.5417, 0.25, 0.4583, 0.25, 0.2917, 0.5, 0.2917, 0.5, 0.2917, 0.5, 0.2917, 0.5, 0.4583, 0.25, 0.5417, 0.25, 0.5417, 0.25, 0.4583, 0.25, 0.375, 0.5, 0.2917, 0.5, 0.2917, 0.5, 0.375, 0.5, 0.5417, 0.5, 0.4583, 0.5, 0.4583, 0.5, 0.5417, 0.5, 0.5417, 0.25, 0.625, 0.25, 0.625, 0.25, 0.5417, 0.25, 0.7083, 0.5, 0.7083, 0.5, 0.7083, 0.5, 0.7083, 0.5, 0.5417, 0.3333, 0.4583, 0.3333, 0.4583, 0.3333, 0.5417, 0.3333, 0.7083, 0.5, 0.7917, 0.5, 0.7917, 0.5, 0.7083, 0.5, 0.7917, 0.5, 0.7917, 0.5, 0.7917, 0.5, 0.7917, 0.5, 0.5417, 0.4167, 0.5417, 0.3333, 0.5417, 0.3333, 0.5417, 0.4167, 0.625, 0.5, 0.5417, 0.5, 0.5417, 0.5, 0.625, 0.5, 0.5417, 0.5, 0.4583, 0.5, 0.4583, 0.5, 0.5417, 0.5, 0.375, 0.25, 0.4583, 0.25, 0.4583, 0.25, 0.375, 0.25, 0.4583, 0.25, 0.5417, 0.25, 0.5417, 0.25, 0.4583, 0.25, 0.375, 0.9167, 0.4583, 0.9167, 0.4583, 1.0, 0.375, 1.0, 0.4583, 0.9167, 0.5417, 0.9167, 0.5417, 1.0, 0.4583, 1.0, 0.375, 0.5, 0.4583, 0.5, 0.4583, 0.75, 0.375, 0.75, 0.4583, 0.5, 0.5417, 0.5, 0.5417, 0.75, 0.4583, 0.75, 0.375, 0.0, 0.4583, 0.0, 0.4583, 0.25, 0.375, 0.25, 0.4583, 0.0, 0.5417, 0.0, 0.5417, 0.25, 0.4583, 0.25, 0.4583, 0.5, 0.375, 0.5, 0.375, 0.5, 0.4583, 0.5, 0.7917, 0.5, 0.7083, 0.5, 0.7083, 0.5, 0.7917, 0.5, 0.4583, 0.25, 0.5417, 0.25, 0.5417, 0.25, 0.4583, 0.25, 0.4583, 0.3333, 0.4583, 0.4167, 0.4583, 0.4167, 0.4583, 0.3333, 0.7083, 0.5, 0.625, 0.5, 0.625, 0.5, 0.7083, 0.5, 0.2083, 0.5, 0.2917, 0.5, 0.2917, 0.5, 0.2083, 0.5, 0.2083, 0.5, 0.125, 0.5, 0.125, 0.5, 0.2083, 0.5, 0.2917, 0.5, 0.2083, 0.5, 0.2083, 0.5, 0.2917, 0.5, 0.5417, 0.5, 0.4583, 0.5, 0.4583, 0.5, 0.5417, 0.5, 0.375, 0.25, 0.4583, 0.25, 0.4583, 0.25, 0.375, 0.25, 0.5417, 0.25, 0.4583, 0.25, 0.4583, 0.25, 0.5417, 0.25, 0.4583, 0.5, 0.5417, 0.5, 0.5417, 0.5, 0.4583, 0.5, 0.7083, 0.5, 0.625, 0.5, 0.625, 0.5, 0.7083, 0.5, 0.5417, 0.4167, 0.625, 0.4167, 0.625, 0.5, 0.5417, 0.5, 0.5417, 0.25, 0.625, 0.25, 0.625, 0.25, 0.5417, 0.25, 0.4583, 0.5, 0.375, 0.5, 0.375, 0.5, 0.4583, 0.5, 0.2083, 0.5, 0.125, 0.5, 0.125, 0.5, 0.2083, 0.5, 0.2083, 0.5, 0.125, 0.5, 0.125, 0.5, 0.2083, 0.5, 0.4583, 0.5, 0.375, 0.5, 0.375, 0.5, 0.4583, 0.5, 0.5417, 0.25, 0.625, 0.25, 0.625, 0.25, 0.5417, 0.25, 0.7083, 0.5, 0.625, 0.5, 0.625, 0.5, 0.7083, 0.5, 0.875, 0.5, 0.7917, 0.5, 0.7917, 0.5, 0.875, 0.5, 0.375, 0.5, 0.2917, 0.5, 0.2917, 0.5, 0.375, 0.5, 0.375, 0.5, 0.2917, 0.5, 0.2917, 0.5, 0.375, 0.5, 0.2917, 0.5, 0.2083, 0.5, 0.2083, 0.5, 0.2917, 0.5, 0.5417, 0.25, 0.625, 0.25, 0.625, 0.3333, 0.5417, 0.3333, 0.5417, 0.3333, 0.625, 0.3333, 0.625, 0.4167, 0.5417, 0.4167, 0.875, 0.5, 0.7917, 0.5, 0.7917, 0.5, 0.875, 0.5, 0.7917, 0.5, 0.7083, 0.5, 0.7083, 0.5, 0.7917, 0.5, 0.375, 0.3333, 0.4583, 0.3333, 0.4583, 0.4167, 0.375, 0.4167, 0.375, 0.25, 0.4583, 0.25, 0.4583, 0.3333, 0.375, 0.3333, 0.4583, 0.25, 0.5417, 0.25, 0.5417, 0.3333, 0.4583, 0.3333, 0.375, 0.25, 0.4583, 0.25, 0.4583, 0.25, 0.375, 0.25, 0.625, 0.5, 0.5417, 0.5, 0.5417, 0.5, 0.625, 0.5, 0.625, 0.5, 0.5417, 0.5, 0.5417, 0.5, 0.625, 0.5, 0.5417, 0.5, 0.4583, 0.5, 0.4583, 0.5, 0.5417, 0.5, 0.375, 0.25, 0.4583, 0.25, 0.4583, 0.25, 0.375, 0.25, 0.4583, 0.25, 0.5417, 0.25, 0.5417, 0.25, 0.4583, 0.25, 0.375, 0.4167, 0.4583, 0.4167, 0.4583, 0.5, 0.375, 0.5, 0.4583, 0.4167, 0.5417, 0.4167, 0.5417, 0.5, 0.4583, 0.5, 0.5417, 0.5, 0.4583, 0.5, 0.4583, 0.5, 0.5417, 0.5, 0.625, 0.5, 0.5417, 0.5, 0.5417, 0.5, 0.625, 0.5, 0.4583, 0.25, 0.5417, 0.25, 0.5417, 0.25, 0.4583, 0.25, 0.375, 0.25, 0.4583, 0.25, 0.4583, 0.25, 0.375, 0.25, 0.2917, 0.5, 0.2083, 0.5, 0.2083, 0.5, 0.2917, 0.5, 0.375, 0.5, 0.2917, 0.5, 0.2917, 0.5, 0.375, 0.5, 0.7917, 0.5, 0.7083, 0.5, 0.7083, 0.5, 0.7917, 0.5, 0.875, 0.5, 0.7917, 0.5, 0.7917, 0.5, 0.875, 0.5, 0.7083, 0.5, 0.625, 0.5, 0.625, 0.5, 0.7083, 0.5, 0.5417, 0.25, 0.625, 0.25, 0.625, 0.25, 0.5417, 0.25, 0.4583, 0.5, 0.375, 0.5, 0.375, 0.5, 0.4583, 0.5, 0.2083, 0.5, 0.125, 0.5, 0.125, 0.5, 0.2083, 0.5])
me_cube_002.materials.append(mat_material_007)
me_cube_002.materials.append(mat_material_008)
me_cube_002.update()
me_cube_003 = bpy.data.meshes.new('Cube.003')
me_cube_003.from_pydata([(-1.0, -0.5, -1.75), (-1.0, -0.5, 1.75), (-1.0, 0.5, -1.75), (-1.0, 0.5, 1.75), (1.0, -0.5, -1.75), (1.0, -0.5, 1.75), (1.0, 0.5, -1.75), (1.0, 0.5, 1.75), (-1.25, 0.5, -2.187), (-1.25, 0.5, 2.188), (1.25, 0.5, -2.187), (1.25, 0.5, 2.188), (0.8833, 0.5, -1.75), (-0.8833, 0.5, -1.75), (-0.8833, 0.5, 1.75), (0.8833, 0.5, 1.75), (-0.8833, -0.5, -1.75), (0.8833, -0.5, -1.75), (0.8833, -0.5, 1.75), (-0.8833, -0.5, 1.75), (1.104, 0.5, -2.187), (-1.104, 0.5, -2.187), (-1.104, 0.5, 2.188), (1.104, 0.5, 2.188), (-1.104, 2.688, -2.187), (1.104, 2.688, -2.187), (1.104, 2.688, 2.188), (-1.104, 2.688, 2.188), (-1.0, -0.5, -1.633), (-1.0, -0.5, 1.633), (-1.0, 0.5, 1.633), (-1.0, 0.5, -1.633), (1.0, 0.5, 1.633), (1.0, 0.5, -1.633), (1.0, -0.5, 1.633), (1.0, -0.5, -1.633), (-1.25, 0.5, 2.042), (-1.25, 0.5, -2.042), (1.25, 0.5, 2.042), (1.25, 0.5, -2.042), (1.25, 2.688, -2.042), (1.25, 2.688, 2.042), (-1.25, 2.688, 2.042), (-1.25, 2.688, -2.042), (-1.104, 3.0, 2.042), (-1.104, 3.0, -2.042), (1.104, 3.0, 2.042), (1.104, 3.0, -2.042), (0.8833, -0.5, 1.633), (0.8833, -0.5, -1.633), (-0.8833, -0.5, 1.633), (-0.8833, -0.5, -1.633), (-1.104, 0.8281, 2.188), (1.104, 0.8281, 2.188), (1.104, 0.8281, -2.187), (-1.104, 0.8281, -2.187), (-1.25, 0.8281, -2.042), (-1.25, 0.8281, 2.042), (1.25, 0.8281, 2.042), (1.25, 0.8281, -2.042), (-1.287, 0.4595, -2.103), (-1.287, 0.4595, -2.253), (-1.137, 0.4595, -2.253), (1.137, 0.4595, 2.253), (1.287, 0.4595, 2.253), (1.287, 0.4595, -2.103), (1.287, 0.4595, -2.253), (-1.287, 3.035, -2.103), (-1.287, 3.035, -2.253), (-1.137, 3.035, -2.253), (1.137, 3.035, 2.253), (1.287, 3.035, 2.253), (1.287, 3.035, -2.103), (1.287, 3.035, -2.253), (1.287, 2.713, 2.253), (-1.287, 0.7975, 2.253), (-1.287, 0.4595, 2.253), (-1.287, 0.7975, -2.253), (1.287, 2.713, -2.253), (1.287, 0.7975, 2.253), (-1.287, 3.035, 2.253), (-1.287, 2.713, 2.253), (-1.287, 2.713, -2.253), (1.287, 0.7975, -2.253), (1.137, 2.713, -2.253), (1.287, 2.713, 2.103), (-1.287, 2.713, -2.103), (-1.137, 2.713, 2.253), (1.137, 0.4595, -2.253), (-1.137, 0.4595, 2.253), (1.137, 3.035, -2.253), (-1.137, 3.035, 2.253), (-1.137, 2.713, -2.253), (1.137, 2.713, 2.253), (-1.137, 0.7975, 2.253), (1.137, 0.7975, 2.253), (1.137, 0.7975, -2.253), (-1.137, 0.7975, -2.253), (-1.137, 3.035, -2.103), (1.137, 3.035, -2.103), (-1.287, 0.4595, 2.103), (1.287, 0.4595, 2.103), (-1.287, 3.035, 2.103), (1.287, 3.035, 2.103), (1.287, 2.713, -2.103), (-1.287, 2.713, 2.103), (-1.137, 3.035, 2.103), (1.137, 3.035, 2.103), (-1.287, 0.7975, -2.103), (-1.287, 0.7975, 2.103), (1.287, 0.7975, 2.103), (1.287, 0.7975, -2.103)], [], [(29, 1, 3, 30), (15, 7, 11, 23), (32, 7, 5, 34), (50, 19, 1, 29), (12, 6, 4, 17), (14, 3, 1, 19), (30, 3, 9, 36), (33, 6, 10, 39), (13, 2, 8, 21), (40, 59, 111, 104), (22, 23, 63, 89), (52, 53, 26, 27), (58, 41, 85, 110), (54, 55, 24, 25), (38, 39, 65, 101), (9, 22, 89, 76), (42, 57, 109, 105), (11, 38, 101, 64), (6, 12, 20, 10), (12, 13, 21, 20), (24, 55, 97, 92), (47, 46, 107, 99), (7, 15, 18, 5), (15, 14, 19, 18), (2, 13, 16, 0), (13, 12, 17, 16), (34, 5, 18, 48), (48, 18, 19, 50), (3, 14, 22, 9), (14, 15, 23, 22), (17, 49, 51, 16), (49, 48, 50, 51), (4, 35, 49, 17), (35, 34, 48, 49), (56, 43, 86, 108), (45, 44, 46, 47), (20, 21, 62, 88), (37, 36, 100, 60), (54, 25, 84, 96), (56, 57, 42, 43), (10, 20, 88, 66), (58, 59, 40, 41), (36, 9, 76, 100), (26, 53, 95, 93), (44, 45, 98, 106), (53, 52, 94, 95), (52, 27, 87, 94), (46, 44, 106, 107), (7, 32, 38, 11), (32, 33, 39, 38), (2, 31, 37, 8), (31, 30, 36, 37), (16, 51, 28, 0), (51, 50, 29, 28), (6, 33, 35, 4), (33, 32, 34, 35), (0, 28, 31, 2), (28, 29, 30, 31), (39, 10, 66, 65), (27, 26, 93, 87), (43, 42, 105, 86), (45, 47, 99, 98), (23, 11, 64, 63), (55, 54, 96, 97), (21, 8, 61, 62), (25, 24, 92, 84), (41, 40, 104, 85), (8, 37, 60, 61), (57, 56, 108, 109), (59, 58, 110, 111), (93, 74, 71, 70), (107, 70, 71, 103), (105, 81, 80, 102), (104, 78, 73, 72), (92, 82, 68, 69), (97, 77, 82, 92), (111, 83, 78, 104), (109, 75, 81, 105), (95, 79, 74, 93), (75, 94, 87, 81), (83, 96, 84, 78), (78, 84, 90, 73), (84, 92, 69, 90), (102, 80, 91, 106), (106, 91, 70, 107), (81, 87, 91, 80), (87, 93, 70, 91), (69, 98, 99, 90), (68, 67, 98, 69), (67, 102, 106, 98), (77, 108, 86, 82), (79, 110, 85, 74), (74, 85, 103, 71), (85, 104, 72, 103), (82, 86, 67, 68), (86, 105, 102, 67), (90, 99, 72, 73), (99, 107, 103, 72), (101, 65, 111, 110), (64, 101, 110, 79), (60, 100, 109, 108), (61, 60, 108, 77), (88, 62, 97, 96), (66, 88, 96, 83), (89, 63, 95, 94), (76, 89, 94, 75), (63, 64, 79, 95), (100, 76, 75, 109), (65, 66, 83, 111), (62, 61, 77, 97)])
me_cube_003.polygons.foreach_set('material_index', [0, 0, 0, 0, 0, 0, 0, 0, 0, 0, 0, 1, 0, 1, 0, 0, 0, 0, 0, 0, 0, 0, 0, 0, 0, 0, 0, 0, 0, 0, 0, 0, 0, 0, 0, 1, 0, 0, 0, 1, 0, 1, 0, 0, 0, 0, 0, 0, 0, 0, 0, 0, 0, 0, 0, 0, 0, 0, 0, 0, 0, 0, 0, 0, 0, 0, 0, 0, 0, 0, 0, 0, 0, 0, 0, 0, 0, 0, 0, 0, 0, 0, 0, 0, 0, 0, 0, 0, 0, 0, 0, 0, 0, 0, 0, 0, 0, 0, 0, 0, 0, 0, 0, 0, 0, 0, 0, 0, 0, 0])
_uv = me_cube_003.uv_layers.new(name='UVMap')
_uv.uv.foreach_set('vector', [0.5417, 0.0, 0.625, 0.0, 0.625, 0.25, 0.5417, 0.25, 0.7083, 0.5, 0.625, 0.5, 0.625, 0.5, 0.7083, 0.5, 0.5417, 0.5, 0.625, 0.5, 0.625, 0.75, 0.5417, 0.75, 0.5417, 0.9167, 0.625, 0.9167, 0.625, 1.0, 0.5417, 1.0, 0.2917, 0.5, 0.375, 0.5, 0.375, 0.75, 0.2917, 0.75, 0.7917, 0.5, 0.875, 0.5, 0.875, 0.75, 0.7917, 0.75, 0.5417, 0.25, 0.625, 0.25, 0.625, 0.25, 0.5417, 0.25, 0.4583, 0.5, 0.375, 0.5, 0.375, 0.5, 0.4583, 0.5, 0.2083, 0.5, 0.125, 0.5, 0.125, 0.5, 0.2083, 0.5, 0.4583, 0.5, 0.4583, 0.5, 0.4583, 0.5, 0.4583, 0.5, 0.7917, 0.5, 0.7083, 0.5, 0.7083, 0.5, 0.7917, 0.5, 0.7917, 0.5, 0.7083, 0.5, 0.7083, 0.5, 0.7917, 0.5, 0.5417, 0.5, 0.5417, 0.5, 0.5417, 0.5, 0.5417, 0.5, 0.2917, 0.5, 0.2083, 0.5, 0.2083, 0.5, 0.2917, 0.5, 0.5417, 0.5, 0.4583, 0.5, 0.4583, 0.5, 0.5417, 0.5, 0.875, 0.5, 0.7917, 0.5, 0.7917, 0.5, 0.875, 0.5, 0.5417, 0.25, 0.5417, 0.25, 0.5417, 0.25, 0.5417, 0.25, 0.625, 0.5, 0.5417, 0.5, 0.5417, 0.5, 0.625, 0.5, 0.375, 0.5, 0.2917, 0.5, 0.2917, 0.5, 0.375, 0.5, 0.2917, 0.5, 0.2083, 0.5, 0.2083, 0.5, 0.2917, 0.5, 0.2083, 0.5, 0.2083, 0.5, 0.2083, 0.5, 0.2083, 0.5, 0.4583, 0.4167, 0.5417, 0.4167, 0.5417, 0.4167, 0.4583, 0.4167, 0.625, 0.5, 0.7083, 0.5, 0.7083, 0.75, 0.625, 0.75, 0.7083, 0.5, 0.7917, 0.5, 0.7917, 0.75, 0.7083, 0.75, 0.125, 0.5, 0.2083, 0.5, 0.2083, 0.75, 0.125, 0.75, 0.2083, 0.5, 0.2917, 0.5, 0.2917, 0.75, 0.2083, 0.75, 0.5417, 0.75, 0.625, 0.75, 0.625, 0.8333, 0.5417, 0.8333, 0.5417, 0.8333, 0.625, 0.8333, 0.625, 0.9167, 0.5417, 0.9167, 0.875, 0.5, 0.7917, 0.5, 0.7917, 0.5, 0.875, 0.5, 0.7917, 0.5, 0.7083, 0.5, 0.7083, 0.5, 0.7917, 0.5, 0.375, 0.8333, 0.4583, 0.8333, 0.4583, 0.9167, 0.375, 0.9167, 0.4583, 0.8333, 0.5417, 0.8333, 0.5417, 0.9167, 0.4583, 0.9167, 0.375, 0.75, 0.4583, 0.75, 0.4583, 0.8333, 0.375, 0.8333, 0.4583, 0.75, 0.5417, 0.75, 0.5417, 0.8333, 0.4583, 0.8333, 0.4583, 0.25, 0.4583, 0.25, 0.4583, 0.25, 0.4583, 0.25, 0.4583, 0.3333, 0.5417, 0.3333, 0.5417, 0.4167, 0.4583, 0.4167, 0.2917, 0.5, 0.2083, 0.5, 0.2083, 0.5, 0.2917, 0.5, 0.4583, 0.25, 0.5417, 0.25, 0.5417, 0.25, 0.4583, 0.25, 0.2917, 0.5, 0.2917, 0.5, 0.2917, 0.5, 0.2917, 0.5, 0.4583, 0.25, 0.5417, 0.25, 0.5417, 0.25, 0.4583, 0.25, 0.375, 0.5, 0.2917, 0.5, 0.2917, 0.5, 0.375, 0.5, 0.5417, 0.5, 0.4583, 0.5, 0.4583, 0.5, 0.5417, 0.5, 0.5417, 0.25, 0.625, 0.25, 0.625, 0.25, 0.5417, 0.25, 0.7083, 0.5, 0.7083, 0.5, 0.7083, 0.5, 0.7083, 0.5, 0.5417, 0.3333, 0.4583, 0.3333, 0.4583, 0.3333, 0.5417, 0.3333, 0.7083, 0.5, 0.7917, 0.5, 0.7917, 0.5, 0.7083, 0.5, 0.7917, 0.5, 0.7917, 0.5, 0.7917, 0.5, 0.7917, 0.5, 0.5417, 0.4167, 0.5417, 0.3333, 0.5417, 0.3333, 0.5417, 0.4167, 0.625, 0.5, 0.5417, 0.5, 0.5417, 0.5, 0.625, 0.5, 0.5417, 0.5, 0.4583, 0.5, 0.4583, 0.5, 0.5417, 0.5, 0.375, 0.25, 0.4583, 0.25, 0.4583, 0.25, 0.375, 0.25, 0.4583, 0.25, 0.5417, 0.25, 0.5417, 0.25, 0.4583, 0.25, 0.375, 0.9167, 0.4583, 0.9167, 0.4583, 1.0, 0.375, 1.0, 0.4583, 0.9167, 0.5417, 0.9167, 0.5417, 1.0, 0.4583, 1.0, 0.375, 0.5, 0.4583, 0.5, 0.4583, 0.75, 0.375, 0.75, 0.4583, 0.5, 0.5417, 0.5, 0.5417, 0.75, 0.4583, 0.75, 0.375, 0.0, 0.4583, 0.0, 0.4583, 0.25, 0.375, 0.25, 0.4583, 0.0, 0.5417, 0.0, 0.5417, 0.25, 0.4583, 0.25, 0.4583, 0.5, 0.375, 0.5, 0.375, 0.5, 0.4583, 0.5, 0.7917, 0.5, 0.7083, 0.5, 0.7083, 0.5, 0.7917, 0.5, 0.4583, 0.25, 0.5417, 0.25, 0.5417, 0.25, 0.4583, 0.25, 0.4583, 0.3333, 0.4583, 0.4167, 0.4583, 0.4167, 0.4583, 0.3333, 0.7083, 0.5, 0.625, 0.5, 0.625, 0.5, 0.7083, 0.5, 0.2083, 0.5, 0.2917, 0.5, 0.2917, 0.5, 0.2083, 0.5, 0.2083, 0.5, 0.125, 0.5, 0.125, 0.5, 0.2083, 0.5, 0.2917, 0.5, 0.2083, 0.5, 0.2083, 0.5, 0.2917, 0.5, 0.5417, 0.5, 0.4583, 0.5, 0.4583, 0.5, 0.5417, 0.5, 0.375, 0.25, 0.4583, 0.25, 0.4583, 0.25, 0.375, 0.25, 0.5417, 0.25, 0.4583, 0.25, 0.4583, 0.25, 0.5417, 0.25, 0.4583, 0.5, 0.5417, 0.5, 0.5417, 0.5, 0.4583, 0.5, 0.7083, 0.5, 0.625, 0.5, 0.625, 0.5, 0.7083, 0.5, 0.5417, 0.4167, 0.625, 0.4167, 0.625, 0.5, 0.5417, 0.5, 0.5417, 0.25, 0.625, 0.25, 0.625, 0.25, 0.5417, 0.25, 0.4583, 0.5, 0.375, 0.5, 0.375, 0.5, 0.4583, 0.5, 0.2083, 0.5, 0.125, 0.5, 0.125, 0.5, 0.2083, 0.5, 0.2083, 0.5, 0.125, 0.5, 0.125, 0.5, 0.2083, 0.5, 0.4583, 0.5, 0.375, 0.5, 0.375, 0.5, 0.4583, 0.5, 0.5417, 0.25, 0.625, 0.25, 0.625, 0.25, 0.5417, 0.25, 0.7083, 0.5, 0.625, 0.5, 0.625, 0.5, 0.7083, 0.5, 0.875, 0.5, 0.7917, 0.5, 0.7917, 0.5, 0.875, 0.5, 0.375, 0.5, 0.2917, 0.5, 0.2917, 0.5, 0.375, 0.5, 0.375, 0.5, 0.2917, 0.5, 0.2917, 0.5, 0.375, 0.5, 0.2917, 0.5, 0.2083, 0.5, 0.2083, 0.5, 0.2917, 0.5, 0.5417, 0.25, 0.625, 0.25, 0.625, 0.3333, 0.5417, 0.3333, 0.5417, 0.3333, 0.625, 0.3333, 0.625, 0.4167, 0.5417, 0.4167, 0.875, 0.5, 0.7917, 0.5, 0.7917, 0.5, 0.875, 0.5, 0.7917, 0.5, 0.7083, 0.5, 0.7083, 0.5, 0.7917, 0.5, 0.375, 0.3333, 0.4583, 0.3333, 0.4583, 0.4167, 0.375, 0.4167, 0.375, 0.25, 0.4583, 0.25, 0.4583, 0.3333, 0.375, 0.3333, 0.4583, 0.25, 0.5417, 0.25, 0.5417, 0.3333, 0.4583, 0.3333, 0.375, 0.25, 0.4583, 0.25, 0.4583, 0.25, 0.375, 0.25, 0.625, 0.5, 0.5417, 0.5, 0.5417, 0.5, 0.625, 0.5, 0.625, 0.5, 0.5417, 0.5, 0.5417, 0.5, 0.625, 0.5, 0.5417, 0.5, 0.4583, 0.5, 0.4583, 0.5, 0.5417, 0.5, 0.375, 0.25, 0.4583, 0.25, 0.4583, 0.25, 0.375, 0.25, 0.4583, 0.25, 0.5417, 0.25, 0.5417, 0.25, 0.4583, 0.25, 0.375, 0.4167, 0.4583, 0.4167, 0.4583, 0.5, 0.375, 0.5, 0.4583, 0.4167, 0.5417, 0.4167, 0.5417, 0.5, 0.4583, 0.5, 0.5417, 0.5, 0.4583, 0.5, 0.4583, 0.5, 0.5417, 0.5, 0.625, 0.5, 0.5417, 0.5, 0.5417, 0.5, 0.625, 0.5, 0.4583, 0.25, 0.5417, 0.25, 0.5417, 0.25, 0.4583, 0.25, 0.375, 0.25, 0.4583, 0.25, 0.4583, 0.25, 0.375, 0.25, 0.2917, 0.5, 0.2083, 0.5, 0.2083, 0.5, 0.2917, 0.5, 0.375, 0.5, 0.2917, 0.5, 0.2917, 0.5, 0.375, 0.5, 0.7917, 0.5, 0.7083, 0.5, 0.7083, 0.5, 0.7917, 0.5, 0.875, 0.5, 0.7917, 0.5, 0.7917, 0.5, 0.875, 0.5, 0.7083, 0.5, 0.625, 0.5, 0.625, 0.5, 0.7083, 0.5, 0.5417, 0.25, 0.625, 0.25, 0.625, 0.25, 0.5417, 0.25, 0.4583, 0.5, 0.375, 0.5, 0.375, 0.5, 0.4583, 0.5, 0.2083, 0.5, 0.125, 0.5, 0.125, 0.5, 0.2083, 0.5])
me_cube_003.materials.append(mat_material_007)
me_cube_003.materials.append(mat_material_008)
me_cube_003.update()
me_plane_004 = bpy.data.meshes.new('Plane.004')
me_plane_004.from_pydata([(-1.0, -1.0, 0.0), (1.0, -1.0, 0.0), (-1.0, 1.0, 0.0), (1.0, 1.0, 0.0), (-1.0, -1.0, 2.75), (1.0, -1.0, 2.75), (-1.0, 1.0, 2.75), (1.0, 1.0, 2.75)], [(3, 7), (5, 1), (0, 4), (6, 2)], [(0, 2, 3, 1), (4, 5, 7, 6)])
me_plane_004.polygons.foreach_set('material_index', [0, 1])
_uv = me_plane_004.uv_layers.new(name='UVMap')
_uv.uv.foreach_set('vector', [0.0, 0.0, 0.0, 1.0, 1.0, 1.0, 1.0, 0.0, 0.0, 0.0, 1.0, 0.0, 1.0, 1.0, 0.0, 1.0])
me_plane_004.materials.append(mat_material_001)
me_plane_004.materials.append(mat_material_004)
me_plane_004.update()
me_plane_005 = bpy.data.meshes.new('Plane.005')
me_plane_005.from_pydata([(-1.0, -1.0, 0.0), (1.0, -1.0, 0.0), (-1.0, 1.0, 0.0), (1.0, 1.0, 0.0)], [], [(0, 1, 3, 2)])
_uv = me_plane_005.uv_layers.new(name='UVMap')
_uv.uv.foreach_set('vector', [0.0, 0.0, 1.0, 0.0, 1.0, 1.0, 0.0, 1.0])
me_plane_005.materials.append(mat_material_001)
me_plane_005.update()
me_plane_006 = bpy.data.meshes.new('Plane.006')
me_plane_006.from_pydata([(-1.0, -1.0, 0.0), (1.0, -1.0, 0.0), (-1.0, 1.0, 0.0), (1.0, 1.0, 0.0), (-1.0, -1.0, 2.75), (-1.0, -1.0, 0.0), (-1.0, 1.0, 2.75), (-1.0, 1.0, 0.0), (-1.0, -1.0, 2.75), (1.0, -1.0, 2.75), (-1.0, 1.0, 2.75), (1.0, 1.0, 2.75)], [], [(0, 1, 3, 2), (4, 5, 7, 6), (8, 9, 11, 10)])
me_plane_006.polygons.foreach_set('material_index', [2, 1, 0])
_uv = me_plane_006.uv_layers.new(name='UVMap')
_uv.uv.foreach_set('vector', [0.0, 0.0, 1.0, 0.0, 1.0, 1.0, 0.0, 1.0, 0.0, 0.0, 1.0, 0.0, 1.0, 1.0, 0.0, 1.0, 0.0, 0.0, 1.0, 0.0, 1.0, 1.0, 0.0, 1.0])
me_plane_006.materials.append(mat_material_004)
me_plane_006.materials.append(mat_material_003)
me_plane_006.materials.append(mat_material_001)
me_plane_006.update()
me_plane_007 = bpy.data.meshes.new('Plane.007')
me_plane_007.from_pydata([(-1.0, -1.0, 0.0), (1.0, -1.0, 0.0), (-1.0, 1.75, -3.278e-08), (1.0, 1.75, -3.278e-08), (-1.0, -1.0, 5.96e-08), (1.0, -1.0, 5.96e-08), (-1.0, -1.0, -2.0), (1.0, -1.0, -2.0), (-1.0, 1.75, -5.96e-08), (-1.0, -1.0, 5.96e-08), (-1.0, 1.75, -2.0), (-1.0, -1.0, -2.0), (-1.0, 1.75, -5.96e-08), (1.0, 1.75, -5.96e-08), (-1.0, 1.75, -2.0), (1.0, 1.75, -2.0)], [], [(0, 1, 3, 2), (4, 5, 7, 6), (8, 9, 11, 10), (12, 13, 15, 14)])
me_plane_007.polygons.foreach_set('material_index', [1, 0, 1, 2])
_uv = me_plane_007.uv_layers.new(name='UVMap')
_uv.uv.foreach_set('vector', [0.0, 0.0, 1.0, 0.0, 1.0, 1.0, 0.0, 1.0, 0.0, 0.0, 1.0, 0.0, 1.0, 1.0, 0.0, 1.0, 0.0, 0.0, 1.0, 0.0, 1.0, 1.0, 0.0, 1.0, 0.0, 0.0, 1.0, 0.0, 1.0, 1.0, 0.0, 1.0])
me_plane_007.materials.append(mat_material_001)
me_plane_007.materials.append(mat_material_003)
me_plane_007.materials.append(mat_material_004)
me_plane_007.update()
me_plane_008 = bpy.data.meshes.new('Plane.008')
me_plane_008.from_pydata([(-1.333, -1.0, 0.0), (1.333, 1.4, 0.0), (4.0, -1.0, 0.0), (4.0, 1.0, 0.0), (-4.0, -1.0, 0.0), (-4.0, 1.0, 0.0), (-4.0, 1.0, 2.75), (-4.0, -1.0, 2.75), (1.333, -1.0, 0.0), (1.333, 1.0, 0.0), (1.333, 1.0, 2.75), (4.0, 1.0, 2.75), (1.333, -1.4, 2.75), (1.333, -1.4, 0.0), (-1.333, -1.4, 0.0), (-1.333, 1.0, 2.75), (-1.333, 1.0, 0.0), (-1.333, 1.4, 0.0), (1.333, 1.4, 2.75), (1.333, -1.0, 2.75), (4.0, -1.0, 2.75), (-1.333, -1.0, 2.75), (-1.333, -1.4, 2.75), (-0.5333, -1.4, 0.0), (0.5333, -1.4, 0.0), (0.5333, -1.4, 2.75), (-0.5333, -1.4, 2.75), (-1.333, -1.4, 2.172), (1.333, -1.4, 2.172), (-0.5333, -1.4, 2.172), (0.5333, -1.4, 2.172), (-0.5333, -1.422, 0.0), (0.5333, -1.422, 0.0), (-0.5333, -1.422, 2.172), (0.5333, -1.422, 2.172), (-1.333, -1.4, 2.064), (1.333, -1.4, 2.064), (-0.5333, -1.4, 2.064), (0.5333, -1.4, 2.064), (-0.5333, -1.422, 2.064), (0.5333, -1.422, 2.064), (-0.4267, -1.4, 0.0), (0.4267, -1.4, 0.0), (0.4267, -1.4, 2.75), (-0.4267, -1.4, 2.75), (0.4267, -1.4, 2.172), (-0.4267, -1.4, 2.172), (-0.4267, -1.422, 0.0), (0.4267, -1.422, 0.0), (0.4267, -1.422, 2.172), (-0.4267, -1.422, 2.172), (0.4267, -1.422, 2.064), (-0.4267, -1.422, 2.064), (-0.4267, -1.444, 0.0), (0.4267, -1.444, 0.0), (0.4267, -1.444, 2.064), (-0.4267, -1.444, 2.064), (-1.333, 1.4, 2.75), (0.5333, 1.4, 0.0), (-0.5333, 1.4, 0.0), (-0.5333, 1.4, 2.75), (0.5333, 1.4, 2.75), (1.333, 1.4, 2.172), (-1.333, 1.4, 2.172), (0.5333, 1.4, 2.172), (-0.5333, 1.4, 2.172), (0.5333, 1.422, 0.0), (-0.5333, 1.422, 0.0), (0.5333, 1.422, 2.172), (-0.5333, 1.422, 2.172), (1.333, 1.4, 2.064), (-1.333, 1.4, 2.064), (0.5333, 1.4, 2.064), (-0.5333, 1.4, 2.064), (0.5333, 1.422, 2.064), (-0.5333, 1.422, 2.064), (0.4267, 1.4, 0.0), (-0.4267, 1.4, 0.0), (-0.4267, 1.4, 2.75), (0.4267, 1.4, 2.75), (-0.4267, 1.4, 2.172), (0.4267, 1.4, 2.172), (0.4267, 1.422, 0.0), (-0.4267, 1.422, 0.0), (-0.4267, 1.422, 2.172), (0.4267, 1.422, 2.172), (-0.4267, 1.422, 2.064), (0.4267, 1.422, 2.064), (0.4267, 1.444, 0.0), (-0.4267, 1.444, 0.0), (-0.4267, 1.444, 2.064), (0.4267, 1.444, 2.064), (-1.333, 1.0, 2.75), (-1.333, -1.0, 2.75), (1.333, -1.0, 2.75), (1.333, 1.0, 2.75)], [], [(0, 8, 9, 16), (16, 9, 1, 17), (14, 13, 8, 0), (8, 2, 3, 9), (4, 0, 16, 5), (5, 16, 15, 6), (4, 0, 21, 7), (8, 2, 20, 19), (9, 3, 11, 10), (12, 13, 8, 19), (22, 14, 0, 21), (15, 16, 17, 57), (10, 9, 1, 18), (92, 95, 18, 57), (19, 20, 11, 10), (7, 21, 15, 6), (30, 28, 12, 25), (27, 29, 26, 22), (45, 30, 25, 43), (37, 23, 31, 39), (35, 37, 29, 27), (38, 36, 28, 30), (51, 40, 34, 49), (38, 30, 34, 40), (42, 24, 32, 48), (46, 29, 33, 50), (24, 38, 40, 32), (48, 32, 40, 51), (24, 13, 36, 38), (14, 23, 37, 35), (29, 37, 39, 33), (31, 47, 52, 39), (48, 51, 55, 54), (30, 45, 49, 34), (45, 46, 50, 49), (23, 41, 47, 31), (41, 42, 48, 47), (39, 52, 50, 33), (52, 51, 49, 50), (29, 46, 44, 26), (46, 45, 43, 44), (53, 54, 55, 56), (51, 52, 56, 55), (47, 48, 54, 53), (52, 47, 53, 56), (65, 63, 57, 60), (62, 64, 61, 18), (80, 65, 60, 78), (72, 58, 66, 74), (70, 72, 64, 62), (73, 71, 63, 65), (86, 75, 69, 84), (73, 65, 69, 75), (77, 59, 67, 83), (81, 64, 68, 85), (59, 73, 75, 67), (83, 67, 75, 86), (59, 17, 71, 73), (1, 58, 72, 70), (64, 72, 74, 68), (66, 82, 87, 74), (83, 86, 90, 89), (65, 80, 84, 69), (80, 81, 85, 84), (58, 76, 82, 66), (76, 77, 83, 82), (74, 87, 85, 68), (87, 86, 84, 85), (64, 81, 79, 61), (81, 80, 78, 79), (88, 89, 90, 91), (86, 87, 91, 90), (82, 83, 89, 88), (87, 82, 88, 91), (22, 12, 94, 93), (93, 94, 95, 92)])
me_plane_008.polygons.foreach_set('material_index', [0, 0, 0, 0, 0, 2, 2, 2, 2, 3, 3, 3, 3, 3, 3, 3, 3, 3, 3, 4, 3, 3, 4, 4, 4, 4, 4, 4, 3, 3, 4, 4, 4, 4, 4, 3, 4, 4, 4, 3, 3, 4, 4, 4, 4, 3, 3, 3, 4, 3, 3, 4, 4, 4, 4, 4, 4, 3, 3, 4, 4, 4, 4, 4, 4, 4, 4, 4, 3, 3, 4, 4, 4, 4, 3, 3])
_uv = me_plane_008.uv_layers.new(name='UVMap')
_uv.uv.foreach_set('vector', [0.0, 0.0, 1.0, 0.0, 1.0, 1.0, 0.0, 1.0, 0.0, 0.0, 1.0, 0.0, 1.0, 1.0, 0.0, 1.0, 0.0, 0.0, 1.0, 0.0, 1.0, 1.0, 0.0, 1.0, 0.0, 0.0, 1.0, 0.0, 1.0, 1.0, 0.0, 1.0, 0.0, 0.0, 1.0, 0.0, 1.0, 1.0, 0.0, 1.0, 0.0, 0.0, 1.0, 0.0, 1.0, 1.0, 0.0, 1.0, 0.0, 0.0, 1.0, 0.0, 1.0, 1.0, 0.0, 1.0, 0.0, 0.0, 1.0, 0.0, 1.0, 1.0, 0.0, 1.0, 0.0, 0.0, 1.0, 0.0, 1.0, 1.0, 0.0, 1.0, 0.0, 0.0, 1.0, 0.0, 1.0, 1.0, 0.0, 1.0, 0.0, 0.0, 1.0, 0.0, 1.0, 1.0, 0.0, 1.0, 0.0, 0.0, 1.0, 0.0, 1.0, 1.0, 0.0, 1.0, 0.0, 0.0, 1.0, 0.0, 1.0, 1.0, 0.0, 1.0, 0.0, 0.6667, 1.0, 0.6667, 1.0, 1.0, 0.0, 1.0, 0.0, 0.0, 1.0, 0.0, 1.0, 1.0, 0.0, 1.0, 0.0, 0.0, 1.0, 0.0, 1.0, 1.0, 0.0, 1.0, 0.6667, 0.79, 1.0, 0.79, 1.0, 1.0, 0.6667, 1.0, 0.0, 0.79, 0.3333, 0.79, 0.3333, 1.0, 0.0, 1.0, 0.5556, 0.79, 0.6667, 0.79, 0.6667, 1.0, 0.5556, 1.0, 0.3333, 0.7505, 0.3333, 0.0, 0.3333, 0.0, 0.3333, 0.7505, 0.0, 0.7505, 0.3333, 0.7505, 0.3333, 0.79, 0.0, 0.79, 0.6667, 0.7505, 1.0, 0.7505, 1.0, 0.79, 0.6667, 0.79, 0.5556, 0.7505, 0.6667, 0.7505, 0.6667, 0.79, 0.5556, 0.79, 0.6667, 0.7505, 0.6667, 0.79, 0.6667, 0.79, 0.6667, 0.7505, 0.0, 0.0, 0.0, 0.0, 0.0, 0.0, 0.0, 0.0, 0.4444, 0.79, 0.3333, 0.79, 0.3333, 0.79, 0.4444, 0.79, 0.6667, 0.0, 0.6667, 0.7505, 0.6667, 0.7505, 0.6667, 0.0, 0.5556, 0.0, 0.6667, 0.0, 0.6667, 0.7505, 0.5556, 0.7505, 0.6667, 0.0, 1.0, 0.0, 1.0, 0.7505, 0.6667, 0.7505, 0.0, 0.0, 0.3333, 0.0, 0.3333, 0.7505, 0.0, 0.7505, 0.3333, 0.79, 0.3333, 0.7505, 0.3333, 0.7505, 0.3333, 0.79, 0.3333, 0.0, 0.4444, 0.0, 0.4444, 0.7505, 0.3333, 0.7505, 0.5556, 0.0, 0.5556, 0.7505, 0.5556, 0.7505, 0.5556, 0.0, 0.6667, 0.79, 0.5556, 0.79, 0.5556, 0.79, 0.6667, 0.79, 0.5556, 0.79, 0.4444, 0.79, 0.4444, 0.79, 0.5556, 0.79, 0.0, 0.0, 0.0, 0.0, 0.0, 0.0, 0.0, 0.0, 0.0, 0.0, 0.0, 0.0, 0.0, 0.0, 0.0, 0.0, 0.3333, 0.7505, 0.4444, 0.7505, 0.4444, 0.79, 0.3333, 0.79, 0.4444, 0.7505, 0.5556, 0.7505, 0.5556, 0.79, 0.4444, 0.79, 0.3333, 0.79, 0.4444, 0.79, 0.4444, 1.0, 0.3333, 1.0, 0.4444, 0.79, 0.5556, 0.79, 0.5556, 1.0, 0.4444, 1.0, 0.4444, 0.0, 0.5556, 0.0, 0.5556, 0.7505, 0.4444, 0.7505, 0.5556, 0.7505, 0.4444, 0.7505, 0.4444, 0.7505, 0.5556, 0.7505, 0.0, 0.0, 0.0, 0.0, 0.0, 0.0, 0.0, 0.0, 0.4444, 0.7505, 0.4444, 0.0, 0.4444, 0.0, 0.4444, 0.7505, 0.6667, 0.79, 1.0, 0.79, 1.0, 1.0, 0.6667, 1.0, 0.0, 0.79, 0.3333, 0.79, 0.3333, 1.0, 0.0, 1.0, 0.5556, 0.79, 0.6667, 0.79, 0.6667, 1.0, 0.5556, 1.0, 0.3333, 0.7505, 0.3333, 0.0, 0.3333, 0.0, 0.3333, 0.7505, 0.0, 0.7505, 0.3333, 0.7505, 0.3333, 0.79, 0.0, 0.79, 0.6667, 0.7505, 1.0, 0.7505, 1.0, 0.79, 0.6667, 0.79, 0.5556, 0.7505, 0.6667, 0.7505, 0.6667, 0.79, 0.5556, 0.79, 0.6667, 0.7505, 0.6667, 0.79, 0.6667, 0.79, 0.6667, 0.7505, 0.0, 0.0, 0.0, 0.0, 0.0, 0.0, 0.0, 0.0, 0.4444, 0.79, 0.3333, 0.79, 0.3333, 0.79, 0.4444, 0.79, 0.6667, 0.0, 0.6667, 0.7505, 0.6667, 0.7505, 0.6667, 0.0, 0.5556, 0.0, 0.6667, 0.0, 0.6667, 0.7505, 0.5556, 0.7505, 0.6667, 0.0, 1.0, 0.0, 1.0, 0.7505, 0.6667, 0.7505, 0.0, 0.0, 0.3333, 0.0, 0.3333, 0.7505, 0.0, 0.7505, 0.3333, 0.79, 0.3333, 0.7505, 0.3333, 0.7505, 0.3333, 0.79, 0.3333, 0.0, 0.4444, 0.0, 0.4444, 0.7505, 0.3333, 0.7505, 0.5556, 0.0, 0.5556, 0.7505, 0.5556, 0.7505, 0.5556, 0.0, 0.6667, 0.79, 0.5556, 0.79, 0.5556, 0.79, 0.6667, 0.79, 0.5556, 0.79, 0.4444, 0.79, 0.4444, 0.79, 0.5556, 0.79, 0.0, 0.0, 0.0, 0.0, 0.0, 0.0, 0.0, 0.0, 0.0, 0.0, 0.0, 0.0, 0.0, 0.0, 0.0, 0.0, 0.3333, 0.7505, 0.4444, 0.7505, 0.4444, 0.79, 0.3333, 0.79, 0.4444, 0.7505, 0.5556, 0.7505, 0.5556, 0.79, 0.4444, 0.79, 0.3333, 0.79, 0.4444, 0.79, 0.4444, 1.0, 0.3333, 1.0, 0.4444, 0.79, 0.5556, 0.79, 0.5556, 1.0, 0.4444, 1.0, 0.4444, 0.0, 0.5556, 0.0, 0.5556, 0.7505, 0.4444, 0.7505, 0.5556, 0.7505, 0.4444, 0.7505, 0.4444, 0.7505, 0.5556, 0.7505, 0.0, 0.0, 0.0, 0.0, 0.0, 0.0, 0.0, 0.0, 0.4444, 0.7505, 0.4444, 0.0, 0.4444, 0.0, 0.4444, 0.7505, 0.0, 0.0, 1.0, 0.0, 1.0, 0.3333, 0.0, 0.3333, 0.0, 0.3333, 1.0, 0.3333, 1.0, 0.6667, 0.0, 0.6667])
me_plane_008.materials.append(mat_material_001)
me_plane_008.materials.append(mat_material_002)
me_plane_008.materials.append(mat_material_003)
me_plane_008.materials.append(mat_material_004)
me_plane_008.materials.append(mat_material)
me_plane_008.update()

# ---- objects
ob_carpet = bpy.data.objects.new('Carpet', me_plane)
ob_hallway = bpy.data.objects.new('Hallway', me_plane_001)
ob_light = bpy.data.objects.new('Light', me_cube)
ob_light_001 = bpy.data.objects.new('Light.001', me_cube_001)
ob_light_002 = bpy.data.objects.new('Light.002', me_cube_002)
ob_light_003 = bpy.data.objects.new('Light.003', me_cube_003)
ob_intersection = bpy.data.objects.new('+-Intersection', me_plane_004)
ob_carpetsquare = bpy.data.objects.new('CarpetSquare', me_plane_005)
ob_t_intersection = bpy.data.objects.new('T-Intersection', me_plane_006)
ob_corner = bpy.data.objects.new('Corner', me_plane_007)
ob_newhallway = bpy.data.objects.new('NewHallway', me_plane_008)

# ---- transforms, parenting, visibility, modifiers, constraints
ob_carpet.location = (0.0, 0.0, 0.0)
_m = ob_carpet.modifiers.new('ParticleSystem', 'PARTICLE_SYSTEM')
ob_hallway.location = (0.0, 0.0, 0.0)
ob_hallway.scale = (4.0, 1.0, 1.0)
ob_light.location = (2.0, -0.975, 1.6)
ob_light.scale = (0.08, 0.04, 0.08)
ob_light_001.location = (2.0, 0.975, 1.6)
ob_light_001.rotation_euler = (0.0, 0.0, 3.142)
ob_light_001.scale = (0.08, 0.04, 0.08)
ob_light_002.location = (-2.0, 0.975, 1.6)
ob_light_002.rotation_euler = (0.0, 0.0, 3.142)
ob_light_002.scale = (0.08, 0.04, 0.08)
ob_light_003.location = (-2.0, -0.975, 1.6)
ob_light_003.scale = (0.08, 0.04, 0.08)
ob_intersection.location = (0.0, 0.0, 0.0)
ob_carpetsquare.location = (0.0, 0.0, 0.0)
_m = ob_carpetsquare.modifiers.new('ParticleSystem', 'PARTICLE_SYSTEM')
ob_t_intersection.location = (0.0, 0.0, 0.0)
ob_corner.location = (0.0, -1.0, 1.0)
ob_corner.rotation_euler = (1.571, 0.0, 0.0)
ob_newhallway.location = (0.0, 0.0, 0.0)

# ---- collection membership
col_collection.objects.link(ob_carpet)
col_collection.objects.link(ob_hallway)
col_collection.objects.link(ob_light)
col_collection.objects.link(ob_light_001)
col_collection.objects.link(ob_light_002)
col_collection.objects.link(ob_light_003)
col_collection.objects.link(ob_intersection)
col_collection.objects.link(ob_carpetsquare)
col_collection.objects.link(ob_t_intersection)
col_collection.objects.link(ob_corner)
col_collection.objects.link(ob_newhallway)

# ---- scene / render settings (as saved in the file)
scene.frame_start = 1; scene.frame_end = 250; scene.frame_set(1)
scene.render.engine = 'BLENDER_EEVEE_NEXT'
scene.cycles.sampling_pattern = 'TABULATED_SOBOL'
scene.cycles.use_light_tree = False
scene.view_settings.view_transform = 'Filmic'
bpy.context.view_layer.update()

# ---- added for rendering (the .blend has no active camera and no usable light): camera, sun
cam_auto = bpy.data.cameras.new('AutoCamera')
cam_auto.lens = 50.0
cam_auto.sensor_width = 36.0
cam_auto.clip_end = 1000.0
ob_auto_camera = bpy.data.objects.new('AutoCamera', cam_auto)
scene.collection.objects.link(ob_auto_camera)
ob_auto_camera.location = (8.27044, -9.92453, 7.99136)
ob_auto_camera.rotation_euler = (1.09748, -7.21219e-08, 0.694738)
scene.camera = ob_auto_camera
light_auto_sun = bpy.data.lights.new('AutoSun', 'SUN')
light_auto_sun.energy = 3.0
light_auto_sun.angle = 0.0523599
ob_auto_sun = bpy.data.objects.new('AutoSun', light_auto_sun)
scene.collection.objects.link(ob_auto_sun)
ob_auto_sun.rotation_euler = (0.872665, 0.174533, 0.523599)
bpy.context.view_layer.update()
